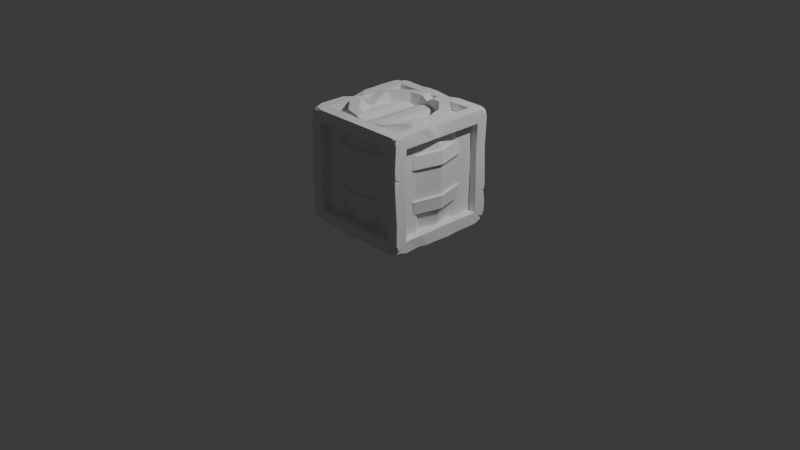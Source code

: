 # Source: barrel.blend  (saved by Blender 4.1.24; exported with 4.5.12 LTS)
import bpy
from mathutils import Matrix  # noqa: F401  (used for matrix-valued properties, if any)

bpy.ops.wm.read_factory_settings(use_empty=True)
scene = bpy.context.scene
scene.name = 'Scene'

# ---- collections
col_collection = bpy.data.collections.new('Collection'); scene.collection.children.link(col_collection)

# ---- world
world_world = bpy.data.worlds.new('World'); scene.world = world_world
world_world.use_nodes = True; world_world.node_tree.nodes.clear()
_N = world_world.node_tree.nodes; _L = world_world.node_tree.links
n0 = _N.new('ShaderNodeOutputWorld'); n0.name = 'World Output'; n0.location = (300, 300)
n1 = _N.new('ShaderNodeBackground'); n1.name = 'Background'; n1.location = (10, 300)
n1.inputs[0].default_value = (0.05088, 0.05088, 0.05088, 1.0)
_L.new(n1.outputs[0], n0.inputs[0])
n0.is_active_output = True
world_world.color = (0.05088, 0.05088, 0.05088)
world_world.use_sun_shadow = False
world_world.sun_shadow_jitter_overblur = 0.0

# ---- cameras
cam_camera = bpy.data.cameras.new('Camera')
cam_camera.clip_end = 100.0
cam_camera.ortho_scale = 7.314

# ---- lights
light_light = bpy.data.lights.new('Light', 'POINT')
light_light.transmission_factor = 0.0
light_light.energy = 1000.0
light_light.shadow_soft_size = 0.1
light_light.shadow_maximum_resolution = 0.006
light_light.use_absolute_resolution = True

# ---- meshes
me_cylinder = bpy.data.meshes.new('Cylinder')
me_cylinder.from_pydata([(0.0, 0.3978, -0.6), (0.0, 0.4812, 0.5448), (0.1989, 0.3445, -0.6), (0.1989, 0.3445, 0.6), (0.4226, 0.244, -0.5788), (0.3445, 0.1989, 0.6), (0.3978, 0.0, -0.6), (0.3445, -0.1989, -0.6), (0.3445, -0.1989, 0.6), (0.1989, -0.3445, -0.6), (0.0, -0.3978, -0.6), (0.02711, -0.4799, 0.565), (-0.1989, -0.3445, -0.6), (-0.1989, -0.3445, 0.6), (-0.3445, -0.1989, -0.6), (-0.3445, -0.1989, 0.6), (-0.4798, 0.0, -0.5793), (-0.458, 0.01276, 0.5456), (-0.3445, 0.1989, -0.6), (-0.3445, 0.1989, 0.6), (-0.1989, 0.3445, -0.6), (-0.1989, 0.3445, 0.6), (-0.2984, -0.5168, 0.3061), (-0.3066, -0.5311, 0.1723), (-0.2912, -0.5352, -0.1609), (-0.2986, -0.5172, -0.2948), (-0.5168, -0.2984, 0.3061), (-0.5311, -0.3066, 0.1723), (-0.5311, -0.3066, -0.1609), (-0.5172, -0.2986, -0.2948), (-0.5937, -0.005904, 0.3061), (-0.6133, 3.303e-10, 0.1723), (-0.6133, 3.303e-10, -0.1609), (-0.5972, 2.508e-10, -0.2948), (-0.5137, 0.2925, 0.3061), (-0.5311, 0.3066, 0.1723), (-0.5311, 0.3066, -0.1609), (-0.5172, 0.2986, -0.2948), (3.193e-10, 0.6133, 0.1723), (3.193e-10, 0.5968, 0.3061), (-0.2984, 0.5168, 0.3061), (-0.3066, 0.5311, 0.1723), (3.193e-10, 0.5972, -0.2948), (0.001579, 0.6032, -0.1641), (-0.3084, 0.5197, -0.1627), (-0.2986, 0.5172, -0.2948), (0.001373, 0.5777, -0.1636), (0.0, 0.5706, -0.2948), (0.0, 0.5701, 0.3061), (0.0, 0.5859, 0.1723), (0.2929, 0.5074, 0.1723), (0.2809, 0.4932, 0.3061), (0.2853, 0.4941, -0.2948), (0.2957, 0.5085, -0.1621), (0.5074, 0.2929, 0.1723), (0.4896, 0.2845, 0.3061), (0.4941, 0.2853, -0.2948), (0.5034, 0.2946, -0.1556), (0.5859, 4.265e-10, 0.1723), (0.5701, 3.483e-10, 0.3061), (0.5706, 3.505e-10, -0.2948), (0.5819, 0.001673, -0.1556), (0.5074, -0.2929, 0.1723), (0.4937, -0.2851, 0.3061), (0.4941, -0.2853, -0.2948), (0.5074, -0.2929, -0.1609), (0.2929, -0.5074, 0.1723), (0.2851, -0.4937, 0.3061), (0.2853, -0.4941, -0.2948), (0.2929, -0.5074, -0.1609), (0.0, -0.5859, 0.1723), (0.0, -0.5701, 0.3061), (0.0, -0.5706, -0.2948), (-0.01265, -0.5847, -0.1609), (-0.2929, -0.5074, 0.1723), (-0.2851, -0.4937, 0.3061), (-0.2853, -0.4941, -0.2948), (-0.2814, -0.5127, -0.1609), (-0.5074, -0.2929, 0.1723), (-0.4937, -0.2851, 0.3061), (-0.4941, -0.2853, -0.2948), (-0.5074, -0.2929, -0.1609), (-0.5859, 4.265e-10, 0.1723), (-0.5676, -0.004897, 0.3061), (-0.5706, 3.505e-10, -0.2948), (-0.5859, 4.265e-10, -0.1609), (-0.5074, 0.2929, 0.1723), (-0.4912, 0.2802, 0.3061), (-0.4941, 0.2853, -0.2948), (-0.5074, 0.2929, -0.1609), (-0.2929, 0.5074, 0.1723), (-0.2851, 0.4937, 0.3061), (-0.2853, 0.4941, -0.2948), (-0.2944, 0.498, -0.1623), (3.193e-10, -0.5972, -0.2948), (-0.01542, -0.6091, -0.1609), (3.193e-10, -0.6133, 0.1723), (3.193e-10, -0.5968, 0.3061), (0.2986, -0.5172, -0.2948), (0.3066, -0.5311, -0.1609), (0.3066, -0.5311, 0.1723), (0.2984, -0.5168, 0.3061), (0.5172, -0.2986, -0.2948), (0.5311, -0.3066, -0.1609), (0.5311, -0.3066, 0.1723), (0.5168, -0.2984, 0.3061), (0.5972, 2.508e-10, -0.2948), (0.6084, 0.002038, -0.1545), (0.6133, 3.303e-10, 0.1723), (0.5968, 2.484e-10, 0.3061), (0.5172, 0.2986, -0.2948), (0.5262, 0.3087, -0.1545), (0.5311, 0.3066, 0.1723), (0.5119, 0.2977, 0.3061), (0.2986, 0.5172, -0.2948), (0.3099, 0.5325, -0.1623), (0.3066, 0.5311, 0.1723), (0.2934, 0.5162, 0.3061), (0.0, 0.5, -0.6), (0.25, 0.433, -0.6), (0.25, 0.433, 0.6), (0.0, 0.379, 0.5448), (0.334, 0.1929, -0.5788), (0.433, 0.25, 0.6), (0.5, 0.0, -0.6), (0.433, -0.25, -0.6), (0.433, -0.25, 0.6), (0.25, -0.433, -0.6), (0.0, -0.5, -0.6), (0.02711, -0.3776, 0.565), (-0.25, -0.433, -0.6), (-0.25, -0.433, 0.6), (-0.433, -0.25, -0.6), (-0.433, -0.25, 0.6), (-0.3775, 0.0, -0.5793), (-0.3577, 0.0003737, 0.5362), (-0.433, 0.25, -0.6), (-0.4392, 0.2551, 0.5843), (-0.25, 0.433, -0.6), (-0.2562, 0.4381, 0.5843), (0.0, 0.3978, -0.4657), (0.1989, 0.3445, -0.4657), (0.1989, 0.3445, 0.4657), (0.0, 0.3978, 0.4657), (0.3445, 0.1989, -0.4657), (0.3445, 0.1989, 0.4657), (0.3978, 0.0, -0.4657), (0.3978, 0.0, 0.4657), (0.3445, -0.1989, -0.4657), (0.3445, -0.1989, 0.4657), (0.1989, -0.3445, -0.4657), (0.1989, -0.3445, 0.4657), (0.0, -0.3978, -0.4657), (0.0, -0.3978, 0.4657), (-0.1989, -0.3445, -0.4657), (-0.1989, -0.3445, 0.4657), (-0.3445, -0.1989, -0.4657), (-0.3445, -0.1989, 0.4657), (-0.3978, 0.0, -0.4657), (-0.3445, 0.1989, -0.4657), (-0.3445, 0.1989, 0.4657), (-0.1989, 0.3445, -0.4657), (-0.1989, 0.3445, 0.4657), (0.07015, 0.379, 0.5874), (-0.07015, 0.379, 0.5874), (0.0, 0.3978, 0.519), (-0.07015, 0.4812, 0.5874), (0.07015, 0.4812, 0.5874), (0.0, 0.5163, 0.5235), (0.3644, -0.1244, 0.6), (0.3644, 0.1244, 0.6), (0.3978, 0.0, 0.4756), (0.4707, 0.1408, 0.5921), (0.4667, -0.1244, 0.6), (0.5289, 1.434e-10, 0.479), (-0.3577, 0.1496, 0.6), (-0.3577, -0.1496, 0.6), (-0.3978, 0.0, 0.4657), (-0.4512, -0.1467, 0.6161), (-0.4666, 0.1591, 0.5933), (-0.5335, -0.002429, 0.4542), (0.3644, -0.01245, 0.5593), (0.4707, 0.003909, 0.5514), (-0.07509, -0.3776, 0.6), (0.07509, -0.3776, 0.5811), (0.0, -0.3978, 0.5216), (0.07509, -0.4799, 0.5811), (-0.07509, -0.4799, 0.6), (0.0, -0.5174, 0.5249), (0.1632, -0.354, 0.5946), (0.2253, -0.3181, 0.6), (0.1989, -0.3445, 0.5639), (0.2828, -0.4185, 0.5822), (0.2205, -0.4545, 0.5783), (0.2542, -0.4403, 0.5649), (0.3116, 0.2318, -0.6), (0.3565, 0.1539, -0.6), (0.3445, 0.1989, -0.5551), (0.4451, 0.2051, -0.6), (0.4001, 0.2829, -0.6), (0.4418, 0.2551, -0.5562), (-0.3775, -0.07547, -0.6), (-0.3775, 0.07547, -0.6), (-0.3978, 0.0, -0.5245), (-0.4798, 0.07547, -0.6), (-0.4798, -0.07547, -0.6), (-0.517, 8.444e-11, -0.5265)], [], [(51, 120, 123, 55), (53, 50, 54, 57), (57, 54, 58, 61), (61, 58, 62, 65), (65, 62, 66, 69), (69, 66, 70, 73), (73, 70, 74, 77), (77, 74, 78, 81), (81, 78, 82, 85), (85, 82, 86, 89), (6, 7, 148, 146), (89, 86, 90, 93), (91, 139, 166, 168, 48), (46, 49, 50, 53), (166, 164, 121, 1), (44, 43, 42, 45), (136, 88, 92, 138), (87, 137, 139, 91), (204, 202, 134, 16), (175, 179, 17, 135), (204, 206, 84, 88, 136), (83, 180, 179, 137, 87), (130, 76, 80, 132), (75, 131, 133, 79), (128, 72, 76, 130), (183, 187, 11, 129), (127, 68, 72, 128), (71, 188, 187, 131, 75), (125, 64, 68, 127), (67, 194, 193, 186, 188, 71), (124, 60, 64, 125), (198, 196, 122, 4), (59, 174, 173, 126, 63), (198, 200, 56, 60, 124), (138, 92, 47, 118), (93, 90, 49, 46), (74, 70, 96, 23), (92, 88, 37, 45), (53, 57, 111, 115), (71, 75, 22, 97), (89, 93, 44, 36), (66, 62, 104, 100), (84, 80, 29, 33), (63, 67, 101, 105), (81, 85, 32, 28), (58, 54, 112, 108), (76, 72, 94, 25), (49, 90, 41, 38), (55, 59, 109, 113), (73, 77, 24, 95), (68, 64, 102, 98), (86, 82, 31, 35), (91, 48, 39, 40), (65, 69, 99, 103), (83, 87, 34, 30), (60, 56, 110, 106), (78, 74, 23, 27), (50, 49, 38, 116), (57, 61, 107, 111), (75, 79, 26, 22), (118, 47, 52, 119), (40, 39, 38, 41), (36, 44, 45, 37), (34, 40, 41, 35), (32, 36, 37, 33), (30, 34, 35, 31), (28, 32, 33, 29), (26, 30, 31, 27), (24, 28, 29, 25), (22, 26, 27, 23), (95, 24, 25, 94), (97, 22, 23, 96), (99, 95, 94, 98), (101, 97, 96, 100), (103, 99, 98, 102), (105, 101, 100, 104), (107, 103, 102, 106), (109, 105, 104, 108), (111, 107, 106, 110), (113, 109, 108, 112), (115, 111, 110, 114), (117, 113, 112, 116), (43, 115, 114, 42), (39, 117, 116, 38), (56, 52, 114, 110), (79, 83, 30, 26), (61, 65, 103, 107), (82, 78, 27, 31), (64, 60, 106, 102), (87, 91, 40, 34), (69, 73, 95, 99), (51, 55, 113, 117), (90, 86, 35, 41), (72, 68, 98, 94), (54, 50, 116, 112), (77, 81, 28, 24), (59, 63, 105, 109), (46, 53, 115, 43), (93, 46, 43, 44), (80, 76, 25, 29), (62, 58, 108, 104), (85, 89, 36, 32), (67, 71, 97, 101), (52, 47, 42, 114), (88, 84, 33, 37), (70, 66, 100, 96), (48, 51, 117, 39), (47, 92, 45, 42), (2, 0, 118, 119), (165, 164, 21, 162, 143), (197, 196, 6, 146, 144), (3, 5, 123, 120), (119, 52, 56, 200, 199), (8, 169, 171, 147, 149), (7, 6, 124, 125), (5, 170, 172, 123), (9, 7, 125, 127), (185, 184, 189, 191, 151, 153), (10, 9, 127, 128), (13, 183, 185, 153, 155), (12, 10, 128, 130), (63, 126, 192, 194, 67), (14, 12, 130, 132), (13, 15, 133, 131), (203, 202, 18, 159, 158), (19, 175, 177, 160), (132, 80, 84, 206, 205), (15, 176, 178, 133), (20, 18, 136, 138), (19, 21, 139, 137), (0, 20, 138, 118), (48, 168, 167, 120, 51), (142, 143, 162, 160, 177, 157, 155, 153, 151, 149, 147, 145), (140, 141, 144, 146, 148, 150, 152, 154, 156, 158, 159, 161), (21, 19, 160, 162), (12, 14, 156, 154), (55, 123, 172, 174, 59), (20, 0, 140, 161), (0, 2, 141, 140), (15, 13, 155, 157), (7, 9, 150, 148), (21, 164, 166, 139), (163, 3, 120, 167), (201, 14, 132, 205), (8, 190, 192, 126), (195, 2, 119, 199), (175, 19, 137, 179), (9, 10, 152, 150), (5, 3, 142, 145), (18, 202, 204, 136), (183, 13, 131, 187), (6, 196, 198, 124), (79, 133, 178, 180, 83), (10, 12, 154, 152), (169, 8, 126, 173), (18, 20, 161, 159), (163, 121, 164, 165), (166, 1, 167, 168), (1, 121, 163, 167), (3, 163, 165, 143, 142), (169, 181, 170, 171), (172, 182, 173, 174), (181, 182, 172, 170), (171, 170, 5, 145, 147), (175, 135, 176, 177), (178, 17, 179, 180), (135, 17, 178, 176), (177, 176, 15, 157), (169, 173, 182, 181), (183, 129, 184, 185), (186, 11, 187, 188), (129, 11, 186, 184), (189, 184, 186, 193), (189, 190, 191), (192, 193, 194), (189, 193, 192, 190), (191, 190, 8, 149, 151), (195, 122, 196, 197), (198, 4, 199, 200), (4, 122, 195, 199), (2, 195, 197, 144, 141), (201, 134, 202, 203), (204, 16, 205, 206), (16, 134, 201, 205), (14, 201, 203, 158, 156)])
_uv = me_cylinder.uv_layers.new(name='UVMap')
_uv.uv.foreach_set('vector', [0.9167, 0.8658, 0.9167, 1.0, 0.8333, 1.0, 0.8333, 0.8658, 0.9167, 0.6931, 0.9167, 0.8116, 0.8333, 0.8116, 0.8333, 0.6931, 0.8333, 0.6931, 0.8333, 0.8116, 0.75, 0.8116, 0.75, 0.6931, 0.75, 0.6931, 0.75, 0.8116, 0.6667, 0.8116, 0.6667, 0.6931, 0.6667, 0.6931, 0.6667, 0.8116, 0.5833, 0.8116, 0.5833, 0.6931, 0.5833, 0.6931, 0.5833, 0.8116, 0.5, 0.8116, 0.5, 0.6931, 0.5, 0.6931, 0.5, 0.8116, 0.4167, 0.8116, 0.4167, 0.6931, 0.4167, 0.6931, 0.4167, 0.8116, 0.3333, 0.8116, 0.3333, 0.6931, 0.3333, 0.6931, 0.3333, 0.8116, 0.25, 0.8116, 0.25, 0.6931, 0.25, 0.6931, 0.25, 0.8116, 0.1667, 0.8116, 0.1667, 0.6931, 0.9409, 0.25, 0.9153, 0.1545, 0.9153, 0.1545, 0.9409, 0.25, 0.1667, 0.6931, 0.1667, 0.8116, 0.08333, 0.8116, 0.08333, 0.6931, 0.08333, 0.8658, 0.08333, 1.0, 0.02338, 1.0, 7.451e-08, 0.9689, 7.451e-08, 0.8658, 1.0, 0.6931, 1.0, 0.8116, 0.9167, 0.8116, 0.9167, 0.6931, 0.2163, 0.481, 0.2163, 0.4319, 0.25, 0.4319, 0.25, 0.481, 0.08333, 0.6931, 7.451e-08, 0.6931, 7.451e-08, 0.6389, 0.08333, 0.6389, 0.1667, 0.5, 0.1667, 0.6389, 0.08333, 0.6389, 0.08333, 0.5, 0.1667, 0.8658, 0.1667, 1.0, 0.08333, 1.0, 0.08333, 0.8658, 0.5197, 0.2862, 0.5688, 0.2862, 0.5663, 0.25, 0.5197, 0.25, 0.07831, 0.3218, 0.02924, 0.3218, 0.02924, 0.2502, 0.07831, 0.2502, 0.2248, 0.5, 0.25, 0.5335, 0.25, 0.6389, 0.1667, 0.6389, 0.1667, 0.5, 0.25, 0.8658, 0.25, 0.9335, 0.2001, 1.0, 0.1667, 1.0, 0.1667, 0.8658, 0.4167, 0.5, 0.4167, 0.6389, 0.3333, 0.6389, 0.3333, 0.5, 0.4167, 0.8658, 0.4167, 1.0, 0.3333, 1.0, 0.3333, 0.8658, 0.5, 0.5, 0.5, 0.6389, 0.4167, 0.6389, 0.4167, 0.5, 0.214, 0.06873, 0.214, 0.01966, 0.263, 0.01966, 0.263, 0.06873, 0.5833, 0.5, 0.5833, 0.6389, 0.5, 0.6389, 0.5, 0.5, 0.5, 0.8658, 0.5, 0.9667, 0.475, 1.0, 0.4167, 1.0, 0.4167, 0.8658, 0.6667, 0.5, 0.6667, 0.6389, 0.5833, 0.6389, 0.5833, 0.5, 0.5833, 0.8658, 0.5833, 0.984, 0.5714, 1.0, 0.525, 1.0, 0.5, 0.9667, 0.5, 0.8658, 0.75, 0.5, 0.75, 0.6389, 0.6667, 0.6389, 0.6667, 0.5, 0.9636, 0.3484, 0.9211, 0.3239, 0.9103, 0.3426, 0.9528, 0.3671, 0.75, 0.8658, 0.75, 0.9448, 0.7085, 1.0, 0.6667, 1.0, 0.6667, 0.8658, 0.8184, 0.5, 0.8333, 0.5199, 0.8333, 0.6389, 0.75, 0.6389, 0.75, 0.5, 0.08333, 0.5, 0.08333, 0.6389, 7.451e-08, 0.6389, 7.451e-08, 0.5, 0.08333, 0.6931, 0.08333, 0.8116, 7.451e-08, 0.8116, 7.451e-08, 0.6931, 0.4167, 0.8116, 0.5, 0.8116, 0.5, 0.8116, 0.4167, 0.8116, 0.08333, 0.6389, 0.1667, 0.6389, 0.1667, 0.6389, 0.08333, 0.6389, 0.9167, 0.6931, 0.8333, 0.6931, 0.8333, 0.6931, 0.9167, 0.6931, 0.5, 0.8658, 0.4167, 0.8658, 0.4167, 0.8658, 0.5, 0.8658, 0.1667, 0.6931, 0.08333, 0.6931, 0.08333, 0.6931, 0.1667, 0.6931, 0.5833, 0.8116, 0.6667, 0.8116, 0.6667, 0.8116, 0.5833, 0.8116, 0.25, 0.6389, 0.3333, 0.6389, 0.3333, 0.6389, 0.25, 0.6389, 0.6667, 0.8658, 0.5833, 0.8658, 0.5833, 0.8658, 0.6667, 0.8658, 0.3333, 0.6931, 0.25, 0.6931, 0.25, 0.6931, 0.3333, 0.6931, 0.75, 0.8116, 0.8333, 0.8116, 0.8333, 0.8116, 0.75, 0.8116, 0.4167, 0.6389, 0.5, 0.6389, 0.5, 0.6389, 0.4167, 0.6389, 7.451e-08, 0.8116, 0.08333, 0.8116, 0.08333, 0.8116, 7.451e-08, 0.8116, 0.8333, 0.8658, 0.75, 0.8658, 0.75, 0.8658, 0.8333, 0.8658, 0.5, 0.6931, 0.4167, 0.6931, 0.4167, 0.6931, 0.5, 0.6931, 0.5833, 0.6389, 0.6667, 0.6389, 0.6667, 0.6389, 0.5833, 0.6389, 0.1667, 0.8116, 0.25, 0.8116, 0.25, 0.8116, 0.1667, 0.8116, 0.08333, 0.8658, 7.451e-08, 0.8658, 7.451e-08, 0.8658, 0.08333, 0.8658, 0.6667, 0.6931, 0.5833, 0.6931, 0.5833, 0.6931, 0.6667, 0.6931, 0.25, 0.8658, 0.1667, 0.8658, 0.1667, 0.8658, 0.25, 0.8658, 0.75, 0.6389, 0.8333, 0.6389, 0.8333, 0.6389, 0.75, 0.6389, 0.3333, 0.8116, 0.4167, 0.8116, 0.4167, 0.8116, 0.3333, 0.8116, 0.9167, 0.8116, 1.0, 0.8116, 1.0, 0.8116, 0.9167, 0.8116, 0.8333, 0.6931, 0.75, 0.6931, 0.75, 0.6931, 0.8333, 0.6931, 0.4167, 0.8658, 0.3333, 0.8658, 0.3333, 0.8658, 0.4167, 0.8658, 1.0, 0.5, 1.0, 0.6389, 0.9167, 0.6389, 0.9167, 0.5, 0.08333, 0.8658, 7.451e-08, 0.8658, 7.451e-08, 0.8116, 0.08333, 0.8116, 0.1667, 0.6931, 0.08333, 0.6931, 0.08333, 0.6389, 0.1667, 0.6389, 0.1667, 0.8658, 0.08333, 0.8658, 0.08333, 0.8116, 0.1667, 0.8116, 0.25, 0.6931, 0.1667, 0.6931, 0.1667, 0.6389, 0.25, 0.6389, 0.25, 0.8658, 0.1667, 0.8658, 0.1667, 0.8116, 0.25, 0.8116, 0.3333, 0.6931, 0.25, 0.6931, 0.25, 0.6389, 0.3333, 0.6389, 0.3333, 0.8658, 0.25, 0.8658, 0.25, 0.8116, 0.3333, 0.8116, 0.4167, 0.6931, 0.3333, 0.6931, 0.3333, 0.6389, 0.4167, 0.6389, 0.4167, 0.8658, 0.3333, 0.8658, 0.3333, 0.8116, 0.4167, 0.8116, 0.5, 0.6931, 0.4167, 0.6931, 0.4167, 0.6389, 0.5, 0.6389, 0.5, 0.8658, 0.4167, 0.8658, 0.4167, 0.8116, 0.5, 0.8116, 0.5833, 0.6931, 0.5, 0.6931, 0.5, 0.6389, 0.5833, 0.6389, 0.5833, 0.8658, 0.5, 0.8658, 0.5, 0.8116, 0.5833, 0.8116, 0.6667, 0.6931, 0.5833, 0.6931, 0.5833, 0.6389, 0.6667, 0.6389, 0.6667, 0.8658, 0.5833, 0.8658, 0.5833, 0.8116, 0.6667, 0.8116, 0.75, 0.6931, 0.6667, 0.6931, 0.6667, 0.6389, 0.75, 0.6389, 0.75, 0.8658, 0.6667, 0.8658, 0.6667, 0.8116, 0.75, 0.8116, 0.8333, 0.6931, 0.75, 0.6931, 0.75, 0.6389, 0.8333, 0.6389, 0.8333, 0.8658, 0.75, 0.8658, 0.75, 0.8116, 0.8333, 0.8116, 0.9167, 0.6931, 0.8333, 0.6931, 0.8333, 0.6389, 0.9167, 0.6389, 0.9167, 0.8658, 0.8333, 0.8658, 0.8333, 0.8116, 0.9167, 0.8116, 1.0, 0.6931, 0.9167, 0.6931, 0.9167, 0.6389, 1.0, 0.6389, 1.0, 0.8658, 0.9167, 0.8658, 0.9167, 0.8116, 1.0, 0.8116, 0.8333, 0.6389, 0.9167, 0.6389, 0.9167, 0.6389, 0.8333, 0.6389, 0.3333, 0.8658, 0.25, 0.8658, 0.25, 0.8658, 0.3333, 0.8658, 0.75, 0.6931, 0.6667, 0.6931, 0.6667, 0.6931, 0.75, 0.6931, 0.25, 0.8116, 0.3333, 0.8116, 0.3333, 0.8116, 0.25, 0.8116, 0.6667, 0.6389, 0.75, 0.6389, 0.75, 0.6389, 0.6667, 0.6389, 0.1667, 0.8658, 0.08333, 0.8658, 0.08333, 0.8658, 0.1667, 0.8658, 0.5833, 0.6931, 0.5, 0.6931, 0.5, 0.6931, 0.5833, 0.6931, 0.9167, 0.8658, 0.8333, 0.8658, 0.8333, 0.8658, 0.9167, 0.8658, 0.08333, 0.8116, 0.1667, 0.8116, 0.1667, 0.8116, 0.08333, 0.8116, 0.5, 0.6389, 0.5833, 0.6389, 0.5833, 0.6389, 0.5, 0.6389, 0.8333, 0.8116, 0.9167, 0.8116, 0.9167, 0.8116, 0.8333, 0.8116, 0.4167, 0.6931, 0.3333, 0.6931, 0.3333, 0.6931, 0.4167, 0.6931, 0.75, 0.8658, 0.6667, 0.8658, 0.6667, 0.8658, 0.75, 0.8658, 1.0, 0.6931, 0.9167, 0.6931, 0.9167, 0.6931, 1.0, 0.6931, 0.08333, 0.6931, 7.451e-08, 0.6931, 7.451e-08, 0.6931, 0.08333, 0.6931, 0.3333, 0.6389, 0.4167, 0.6389, 0.4167, 0.6389, 0.3333, 0.6389, 0.6667, 0.8116, 0.75, 0.8116, 0.75, 0.8116, 0.6667, 0.8116, 0.25, 0.6931, 0.1667, 0.6931, 0.1667, 0.6931, 0.25, 0.6931, 0.5833, 0.8658, 0.5, 0.8658, 0.5, 0.8658, 0.5833, 0.8658, 0.9167, 0.6389, 1.0, 0.6389, 1.0, 0.6389, 0.9167, 0.6389, 0.1667, 0.6389, 0.25, 0.6389, 0.25, 0.6389, 0.1667, 0.6389, 0.5, 0.8116, 0.5833, 0.8116, 0.5833, 0.8116, 0.5, 0.8116, 1.0, 0.8658, 0.9167, 0.8658, 0.9167, 0.8658, 1.0, 0.8658, 7.451e-08, 0.6389, 0.08333, 0.6389, 0.08333, 0.6389, 7.451e-08, 0.6389, 0.8455, 0.4153, 0.75, 0.4409, 0.75, 0.49, 0.87, 0.4578, 0.25, 0.4409, 0.2163, 0.4319, 0.1545, 0.4153, 0.1545, 0.4153, 0.25, 0.4409, 0.9153, 0.3455, 0.9211, 0.3239, 0.9409, 0.25, 0.9409, 0.25, 0.9153, 0.3455, 0.3455, 0.4153, 0.4153, 0.3455, 0.4578, 0.37, 0.37, 0.4578, 0.9167, 0.5, 0.9167, 0.6389, 0.8333, 0.6389, 0.8333, 0.5199, 0.8483, 0.5, 0.4153, 0.1545, 0.4249, 0.1903, 0.4409, 0.25, 0.4409, 0.25, 0.4153, 0.1545, 0.9153, 0.1545, 0.9409, 0.25, 0.99, 0.25, 0.9578, 0.13, 0.4153, 0.3455, 0.4249, 0.3097, 0.474, 0.3097, 0.4578, 0.37, 0.8455, 0.08465, 0.9153, 0.1545, 0.9578, 0.13, 0.87, 0.04215, 0.25, 0.05907, 0.286, 0.06873, 0.3284, 0.08007, 0.3455, 0.08465, 0.3455, 0.08465, 0.25, 0.05907, 0.75, 0.05907, 0.8455, 0.08465, 0.87, 0.04215, 0.75, 0.01, 0.1545, 0.08465, 0.214, 0.06873, 0.25, 0.05907, 0.25, 0.05907, 0.1545, 0.08465, 0.6545, 0.08465, 0.75, 0.05907, 0.75, 0.01, 0.63, 0.04215, 0.6667, 0.8658, 0.6667, 1.0, 0.5954, 1.0, 0.5833, 0.984, 0.5833, 0.8658, 0.5847, 0.1545, 0.6545, 0.08465, 0.63, 0.04215, 0.5422, 0.13, 0.1545, 0.08465, 0.08465, 0.1545, 0.04215, 0.13, 0.13, 0.04215, 0.5591, 0.25, 0.5688, 0.2862, 0.5847, 0.3455, 0.5847, 0.3455, 0.5591, 0.25, 0.08465, 0.3455, 0.07831, 0.3218, 0.05907, 0.25, 0.08465, 0.3455, 0.3333, 0.5, 0.3333, 0.6389, 0.25, 0.6389, 0.25, 0.5335, 0.2752, 0.5, 0.08465, 0.1545, 0.07831, 0.1782, 0.02924, 0.1782, 0.04215, 0.13, 0.6545, 0.4153, 0.5847, 0.3455, 0.5422, 0.37, 0.63, 0.4578, 0.08465, 0.3455, 0.1545, 0.4153, 0.13, 0.4578, 0.04215, 0.37, 0.75, 0.4409, 0.6545, 0.4153, 0.63, 0.4578, 0.75, 0.49, 1.0, 0.8658, 1.0, 0.9689, 0.9766, 1.0, 0.9167, 1.0, 0.9167, 0.8658, 0.3455, 0.4153, 0.25, 0.4409, 0.1545, 0.4153, 0.08465, 0.3455, 0.05907, 0.25, 0.08465, 0.1545, 0.1545, 0.08465, 0.25, 0.05907, 0.3455, 0.08465, 0.4153, 0.1545, 0.4409, 0.25, 0.4153, 0.3455, 0.75, 0.4409, 0.8455, 0.4153, 0.9153, 0.3455, 0.9409, 0.25, 0.9153, 0.1545, 0.8455, 0.08465, 0.75, 0.05907, 0.6545, 0.08465, 0.5847, 0.1545, 0.5591, 0.25, 0.5847, 0.3455, 0.6545, 0.4153, 0.1545, 0.4153, 0.08465, 0.3455, 0.08465, 0.3455, 0.1545, 0.4153, 0.6545, 0.08465, 0.5847, 0.1545, 0.5847, 0.1545, 0.6545, 0.08465, 0.8333, 0.8658, 0.8333, 1.0, 0.7915, 1.0, 0.75, 0.9448, 0.75, 0.8658, 0.6545, 0.4153, 0.75, 0.4409, 0.75, 0.4409, 0.6545, 0.4153, 0.75, 0.4409, 0.8455, 0.4153, 0.8455, 0.4153, 0.75, 0.4409, 0.08465, 0.1545, 0.1545, 0.08465, 0.1545, 0.08465, 0.08465, 0.1545, 0.9153, 0.1545, 0.8455, 0.08465, 0.8455, 0.08465, 0.9153, 0.1545, 0.1545, 0.4153, 0.2163, 0.4319, 0.2163, 0.481, 0.13, 0.4578, 0.2837, 0.4319, 0.3455, 0.4153, 0.37, 0.4578, 0.2837, 0.481, 0.5688, 0.2138, 0.5847, 0.1545, 0.5422, 0.13, 0.5197, 0.2138, 0.4153, 0.1545, 0.3581, 0.09733, 0.3827, 0.05483, 0.4578, 0.13, 0.8996, 0.3613, 0.8455, 0.4153, 0.87, 0.4578, 0.9421, 0.3858, 0.07831, 0.3218, 0.08465, 0.3455, 0.04215, 0.37, 0.02924, 0.3218, 0.8455, 0.08465, 0.75, 0.05907, 0.75, 0.05907, 0.8455, 0.08465, 0.4153, 0.3455, 0.3455, 0.4153, 0.3455, 0.4153, 0.4153, 0.3455, 0.5847, 0.3455, 0.5688, 0.2862, 0.5197, 0.2862, 0.5422, 0.37, 0.214, 0.06873, 0.1545, 0.08465, 0.13, 0.04215, 0.214, 0.01966, 0.9409, 0.25, 0.9211, 0.3239, 0.9636, 0.3484, 0.99, 0.25, 0.3333, 0.8658, 0.3333, 1.0, 0.2999, 1.0, 0.25, 0.9335, 0.25, 0.8658, 0.75, 0.05907, 0.6545, 0.08465, 0.6545, 0.08465, 0.75, 0.05907, 0.4249, 0.1903, 0.4153, 0.1545, 0.4578, 0.13, 0.474, 0.1903, 0.5847, 0.3455, 0.6545, 0.4153, 0.6545, 0.4153, 0.5847, 0.3455, 0.2837, 0.4319, 0.25, 0.4319, 0.2163, 0.4319, 0.25, 0.4409, 0.2163, 0.481, 0.2332, 0.481, 0.25, 0.481, 0.25, 0.49, 0.25, 0.481, 0.25, 0.4319, 0.2837, 0.4319, 0.2837, 0.481, 0.3455, 0.4153, 0.2837, 0.4319, 0.25, 0.4409, 0.25, 0.4409, 0.3455, 0.4153, 0.4249, 0.1903, 0.4249, 0.244, 0.4249, 0.3097, 0.4409, 0.25, 0.474, 0.25, 0.474, 0.2172, 0.474, 0.1903, 0.49, 0.25, 0.4249, 0.244, 0.474, 0.244, 0.474, 0.3097, 0.4249, 0.3097, 0.4409, 0.25, 0.4249, 0.3097, 0.4153, 0.3455, 0.4153, 0.3455, 0.4409, 0.25, 0.07831, 0.3218, 0.07831, 0.2502, 0.07831, 0.1782, 0.05907, 0.25, 0.02924, 0.1782, 0.02924, 0.2142, 0.02924, 0.25, 0.01, 0.25, 0.07831, 0.2502, 0.02924, 0.2502, 0.02924, 0.1782, 0.07831, 0.1782, 0.05907, 0.25, 0.07831, 0.1782, 0.08465, 0.1545, 0.08465, 0.1545, 0.4249, 0.1903, 0.474, 0.1903, 0.474, 0.244, 0.4249, 0.244, 0.214, 0.06873, 0.263, 0.06873, 0.286, 0.06873, 0.25, 0.05907, 0.25, 0.01966, 0.2385, 0.01966, 0.214, 0.01966, 0.25, 0.01, 0.263, 0.06873, 0.263, 0.01966, 0.286, 0.01966, 0.286, 0.06873, 0.3284, 0.08007, 0.286, 0.06873, 0.286, 0.01966, 0.3528, 0.03754, 0.3284, 0.08007, 0.3579, 0.09727, 0.3455, 0.08465, 0.3677, 0.04617, 0.3528, 0.03754, 0.3693, 0.04197, 0.3284, 0.08007, 0.3528, 0.03754, 0.3827, 0.05483, 0.3581, 0.09733, 0.3455, 0.08465, 0.3581, 0.09733, 0.4153, 0.1545, 0.4153, 0.1545, 0.3455, 0.08465, 0.8996, 0.3613, 0.9103, 0.3426, 0.9211, 0.3239, 0.9153, 0.3455, 0.8333, 0.5, 0.8408, 0.5, 0.8483, 0.5, 0.8333, 0.5199, 0.9528, 0.3671, 0.9103, 0.3426, 0.8996, 0.3613, 0.9421, 0.3858, 0.8455, 0.4153, 0.8996, 0.3613, 0.9153, 0.3455, 0.9153, 0.3455, 0.8455, 0.4153, 0.5688, 0.2138, 0.5663, 0.25, 0.5688, 0.2862, 0.5591, 0.25, 0.25, 0.5, 0.2598, 0.5075, 0.2752, 0.5, 0.25, 0.5335, 0.5197, 0.25, 0.5663, 0.25, 0.5688, 0.2138, 0.5197, 0.2138, 0.5847, 0.1545, 0.5688, 0.2138, 0.5591, 0.25, 0.5591, 0.25, 0.5847, 0.1545])
me_cylinder.update()
me_cube = bpy.data.meshes.new('Cube')
me_cube.from_pydata([(-0.6, -0.4733, -0.4733), (-0.6, -0.4733, 0.4733), (-0.6, 0.4733, 0.4733), (-0.6, 0.4733, -0.4733), (-0.4733, 0.6, -0.4733), (-0.4733, 0.6, 0.4733), (0.4733, 0.6, 0.4733), (0.4733, 0.6, -0.4733), (0.6, 0.4733, -0.4733), (0.6, 0.4733, 0.4733), (0.6, -0.4733, 0.4733), (0.6, -0.4733, -0.4733), (0.4733, -0.6, -0.4733), (0.4733, -0.6, 0.4733), (-0.4733, -0.6, 0.4733), (-0.4733, -0.6, -0.4733), (-0.4733, 0.4733, -0.6), (0.4733, 0.4733, -0.6), (0.4733, -0.4733, -0.6), (-0.4733, -0.4733, -0.6), (0.4733, 0.4733, 0.6), (-0.4733, 0.4733, 0.6), (-0.4733, -0.4733, 0.6), (0.4733, -0.4733, 0.6), (-0.515, -0.4733, -0.4733), (-0.515, -0.4733, 0.4733), (-0.515, 0.4733, -0.4733), (-0.515, 0.4733, 0.4733), (-0.4733, 0.515, 0.4733), (-0.4733, 0.515, -0.4733), (0.4733, 0.515, -0.4733), (0.4733, 0.515, 0.4733), (0.515, 0.4733, 0.4733), (0.515, 0.4733, -0.4733), (0.515, -0.4733, -0.4733), (0.515, -0.4733, 0.4733), (0.4733, -0.515, 0.4733), (0.4733, -0.515, -0.4733), (-0.4733, -0.515, -0.4733), (-0.4733, -0.515, 0.4733), (0.4733, 0.4733, -0.515), (-0.4733, 0.4733, -0.515), (-0.4733, -0.4733, -0.515), (0.4733, -0.4733, -0.515), (-0.4733, 0.4733, 0.515), (0.4733, 0.4733, 0.515), (0.4733, -0.4733, 0.515), (-0.4733, -0.4733, 0.515), (-0.6, 0.09752, -0.6), (-0.6, 0.3025, -0.6), (-0.6, 0.2, -0.6), (-0.6, -0.3025, -0.6), (-0.6, -0.09752, -0.6), (-0.6, -0.2, -0.6), (-0.5765, -0.09752, 0.5766), (-0.6, -0.3025, 0.6), (-0.6, -0.2, 0.6), (-0.6148, 0.3124, 0.5975), (-0.6, 0.09752, 0.6), (-0.6, 0.2, 0.6), (0.6, -0.09752, -0.6), (0.5892, -0.2868, -0.5898), (0.6, -0.2, -0.6), (0.6, 0.3025, -0.6), (0.6022, 0.09851, -0.6073), (0.6, 0.2, -0.6), (0.6, 0.09752, 0.6), (0.6, 0.3025, 0.6), (0.6, 0.2, 0.6), (0.5907, -0.3044, 0.6), (0.5776, -0.08709, 0.5988), (0.6, -0.2, 0.6), (-0.6, 0.2601, -0.4733), (-0.6, 0.0554, -0.4733), (-0.6, 0.1578, -0.4733), (-0.6, -0.0554, -0.4733), (-0.6, -0.2601, -0.4733), (-0.6, -0.1578, -0.4733), (-0.6, -0.2601, 0.4733), (-0.6, -0.0554, 0.4733), (-0.6, -0.1578, 0.4733), (-0.6, 0.0554, 0.4733), (-0.6, 0.2601, 0.4733), (-0.6, 0.1578, 0.4733), (0.6, -0.2601, -0.4733), (0.6, -0.0554, -0.4733), (0.6, -0.1578, -0.4733), (0.6, 0.0554, -0.4733), (0.6, 0.2601, -0.4733), (0.6, 0.1578, -0.4733), (0.6, 0.0554, 0.4733), (0.6, 0.2601, 0.4733), (0.6, 0.1578, 0.4733), (0.6, -0.2601, 0.4733), (0.6, -0.0554, 0.4733), (0.6, -0.1578, 0.4733), (-0.4733, 0.2601, -0.6), (-0.4733, 0.05545, -0.6), (-0.4733, 0.1578, -0.6), (-0.4733, -0.05545, -0.6), (-0.4733, -0.2601, -0.6), (-0.4733, -0.1578, -0.6), (0.4733, -0.05545, -0.6), (0.4733, -0.2601, -0.6), (0.4733, -0.1578, -0.6), (0.4733, 0.2601, -0.6), (0.4733, 0.05545, -0.6), (0.4733, 0.1578, -0.6), (0.4733, 0.2601, 0.6), (0.4733, 0.05545, 0.6), (0.4733, 0.1578, 0.6), (0.4733, -0.05545, 0.6), (0.4733, -0.2601, 0.6), (0.4733, -0.1578, 0.6), (-0.4733, -0.05545, 0.6), (-0.4733, -0.2601, 0.6), (-0.4733, -0.1578, 0.6), (-0.4733, 0.2601, 0.6), (-0.4733, 0.05545, 0.6), (-0.4733, 0.1578, 0.6), (-0.515, 0.05554, -0.4733), (-0.515, 0.26, -0.4733), (-0.4541, 0.1578, -0.4733), (-0.515, -0.26, -0.4733), (-0.515, -0.05554, -0.4733), (-0.4541, -0.1578, -0.4733), (-0.515, -0.05554, 0.4733), (-0.515, -0.26, 0.4733), (-0.4541, -0.1578, 0.4733), (-0.515, 0.26, 0.4733), (-0.515, 0.05554, 0.4733), (-0.4541, 0.1578, 0.4733), (0.515, -0.05554, -0.4733), (0.515, -0.26, -0.4733), (0.4541, -0.1578, -0.4733), (0.515, 0.26, -0.4733), (0.515, 0.05554, -0.4733), (0.4541, 0.1578, -0.4733), (0.515, 0.26, 0.4733), (0.515, 0.05554, 0.4733), (0.4541, 0.1578, 0.4733), (0.515, -0.05554, 0.4733), (0.515, -0.26, 0.4733), (0.4541, -0.1578, 0.4733), (-0.4733, 0.05565, -0.515), (-0.4733, 0.2599, -0.515), (-0.4733, 0.1578, -0.515), (-0.4733, -0.2599, -0.515), (-0.4733, -0.05565, -0.515), (-0.4733, -0.1578, -0.515), (0.4733, -0.2599, -0.515), (0.4733, -0.05565, -0.515), (0.4733, -0.1578, -0.515), (0.4733, 0.05565, -0.515), (0.4733, 0.2599, -0.515), (0.4733, 0.1578, -0.515), (0.4733, 0.05565, 0.515), (0.4733, 0.2599, 0.515), (0.4733, 0.1578, 0.515), (0.4733, -0.2599, 0.515), (0.4733, -0.05565, 0.515), (0.4733, -0.1578, 0.515), (-0.4733, -0.2599, 0.515), (-0.4733, -0.05565, 0.515), (-0.4733, -0.1578, 0.515), (-0.4733, 0.05565, 0.515), (-0.4733, 0.2599, 0.515), (-0.4733, 0.1578, 0.515), (0.1093, 0.6, -0.6), (0.3179, 0.5929, -0.6), (0.212, 0.6, -0.6), (-0.2903, 0.6, -0.6), (-0.08576, 0.6, -0.6), (-0.188, 0.6, -0.6), (-0.08576, 0.6, 0.6), (-0.3001, 0.5988, 0.5917), (-0.188, 0.6, 0.6), (0.3147, 0.6, 0.6), (0.1093, 0.5779, 0.5904), (0.212, 0.6, 0.6), (-0.0888, -0.6091, -0.6127), (-0.2809, -0.5893, -0.5948), (-0.188, -0.6, -0.6), (0.3147, -0.6, -0.6), (0.1093, -0.6, -0.6), (0.212, -0.6, -0.6), (0.1093, -0.6, 0.6), (0.3147, -0.6, 0.6), (0.212, -0.6, 0.6), (-0.2898, -0.5857, 0.5905), (-0.08576, -0.6, 0.6), (-0.188, -0.6, 0.6), (0.2698, 0.6, -0.4733), (0.06463, 0.6, -0.4733), (0.1672, 0.6, -0.4733), (-0.04615, 0.6, -0.4733), (-0.2505, 0.6, -0.4733), (-0.1483, 0.6, -0.4733), (-0.2505, 0.6, 0.4733), (-0.04615, 0.6, 0.4733), (-0.1483, 0.6, 0.4733), (0.06463, 0.6, 0.4733), (0.2698, 0.6, 0.4733), (0.1672, 0.6, 0.4733), (-0.2505, -0.6, -0.4733), (-0.04615, -0.6, -0.4733), (-0.1483, -0.6, -0.4733), (0.06463, -0.6, -0.4733), (0.2698, -0.6, -0.4733), (0.1672, -0.6, -0.4733), (0.06463, -0.6, 0.4733), (0.2698, -0.6, 0.4733), (0.1672, -0.6, 0.4733), (-0.2505, -0.6, 0.4733), (-0.04615, -0.6, 0.4733), (-0.1483, -0.6, 0.4733), (0.0647, 0.4733, -0.6), (0.2697, 0.4733, -0.6), (0.1672, 0.4733, -0.6), (-0.2504, 0.4733, -0.6), (-0.0462, 0.4733, -0.6), (-0.1483, 0.4733, -0.6), (-0.0462, -0.4733, -0.6), (-0.2504, -0.4733, -0.6), (-0.1483, -0.4733, -0.6), (0.2697, -0.4733, -0.6), (0.0647, -0.4733, -0.6), (0.1672, -0.4733, -0.6), (-0.0462, 0.4733, 0.6), (-0.2504, 0.4733, 0.6), (-0.1483, 0.4733, 0.6), (0.2697, 0.4733, 0.6), (0.0647, 0.4733, 0.6), (0.1672, 0.4733, 0.6), (0.0647, -0.4733, 0.6), (0.2697, -0.4733, 0.6), (0.1672, -0.4733, 0.6), (-0.2504, -0.4733, 0.6), (-0.0462, -0.4733, 0.6), (-0.1483, -0.4733, 0.6), (0.06479, 0.515, -0.4733), (0.2696, 0.515, -0.4733), (0.1672, 0.403, -0.4733), (-0.2503, 0.515, -0.4733), (-0.04628, 0.515, -0.4733), (-0.1483, 0.403, -0.4733), (-0.04628, 0.515, 0.4733), (-0.2503, 0.515, 0.4733), (-0.1483, 0.403, 0.4733), (0.2696, 0.515, 0.4733), (0.06479, 0.515, 0.4733), (0.1672, 0.403, 0.4733), (-0.04628, -0.515, -0.4733), (-0.2503, -0.515, -0.4733), (-0.1483, -0.403, -0.4733), (0.2696, -0.515, -0.4733), (0.06479, -0.515, -0.4733), (0.1672, -0.403, -0.4733), (0.2696, -0.515, 0.4733), (0.06479, -0.515, 0.4733), (0.1672, -0.403, 0.4733), (-0.04628, -0.515, 0.4733), (-0.2503, -0.515, 0.4733), (-0.1483, -0.403, 0.4733), (0.06492, 0.4733, -0.515), (0.2695, 0.4733, -0.515), (0.1672, 0.4733, -0.4827), (-0.2502, 0.4733, -0.515), (-0.04638, 0.4733, -0.515), (-0.1483, 0.4733, -0.4827), (-0.2502, -0.4733, -0.515), (-0.04638, -0.4733, -0.515), (-0.1483, -0.4733, -0.4827), (0.06492, -0.4733, -0.515), (0.2695, -0.4733, -0.515), (0.1672, -0.4733, -0.4827), (-0.04638, 0.4733, 0.515), (-0.2502, 0.4733, 0.515), (-0.1483, 0.4733, 0.4827), (0.2695, 0.4733, 0.515), (0.06492, 0.4733, 0.515), (0.1672, 0.4733, 0.4827), (0.2695, -0.4733, 0.515), (0.06492, -0.4733, 0.515), (0.1672, -0.4733, 0.4827), (-0.04638, -0.4733, 0.515), (-0.2502, -0.4733, 0.515), (-0.1483, -0.4733, 0.4827), (-0.2502, 0.2598, 0.515), (-0.2487, 0.05572, 0.515), (-0.04789, 0.05734, 0.515), (-0.04644, 0.2582, 0.515), (-0.2495, 0.1578, 0.515), (-0.1483, 0.1578, 0.4827), (-0.1483, 0.05653, 0.4827), (-0.04716, 0.1578, 0.515), (-0.1483, 0.259, 0.4827), (0.2694, 0.2598, 0.515), (0.06499, 0.2582, 0.515), (0.06679, 0.05734, 0.515), (0.2676, 0.05572, 0.515), (0.1672, 0.259, 0.4827), (0.1672, 0.1578, 0.4827), (0.06589, 0.1578, 0.515), (0.1672, 0.05653, 0.4827), (0.2685, 0.1578, 0.515), (-0.2502, -0.2598, 0.515), (-0.04644, -0.2582, 0.515), (-0.04789, -0.05734, 0.515), (-0.2487, -0.05572, 0.515), (-0.1483, -0.259, 0.4827), (-0.1483, -0.1578, 0.4827), (-0.04716, -0.1578, 0.515), (-0.1483, -0.05653, 0.4827), (-0.2495, -0.1578, 0.515), (0.2694, -0.2598, 0.515), (0.2676, -0.05572, 0.515), (0.06679, -0.05734, 0.515), (0.06499, -0.2582, 0.515), (0.2685, -0.1578, 0.515), (0.1672, -0.1578, 0.4827), (0.1672, -0.05653, 0.4827), (0.06589, -0.1578, 0.515), (0.1672, -0.259, 0.4827), (0.2694, 0.2598, -0.515), (0.2676, 0.05572, -0.515), (0.06679, 0.05734, -0.515), (0.06499, 0.2582, -0.515), (0.2685, 0.1578, -0.515), (0.1672, 0.1578, -0.4827), (0.1672, 0.05653, -0.4827), (0.06589, 0.1578, -0.515), (0.1672, 0.259, -0.4827), (-0.2502, 0.2598, -0.515), (-0.04644, 0.2582, -0.515), (-0.04789, 0.05734, -0.515), (-0.2487, 0.05572, -0.515), (-0.1483, 0.259, -0.4827), (-0.1483, 0.1578, -0.4827), (-0.04716, 0.1578, -0.515), (-0.1483, 0.05653, -0.4827), (-0.2495, 0.1578, -0.515), (0.2694, -0.2598, -0.515), (0.06499, -0.2582, -0.515), (0.06679, -0.05734, -0.515), (0.2676, -0.05572, -0.515), (0.1672, -0.259, -0.4827), (0.1672, -0.1578, -0.4827), (0.06589, -0.1578, -0.515), (0.1672, -0.05653, -0.4827), (0.2685, -0.1578, -0.515), (-0.2502, -0.2598, -0.515), (-0.2487, -0.05572, -0.515), (-0.04789, -0.05734, -0.515), (-0.04644, -0.2582, -0.515), (-0.2495, -0.1578, -0.515), (-0.1483, -0.1578, -0.4827), (-0.1483, -0.05653, -0.4827), (-0.04716, -0.1578, -0.515), (-0.1483, -0.259, -0.4827), (-0.5956, -0.5962, 0.1882), (0.6009, 0.5833, 0.1911), (-0.6, -0.4733, 0.1507), (-0.6, 0.4733, 0.1507), (-0.4733, 0.6, 0.1507), (0.4733, 0.6, 0.1507), (0.5807, 0.4821, 0.1573), (0.6, -0.4733, 0.1507), (0.4733, -0.6, 0.1507), (-0.4733, -0.6, 0.1507), (-0.515, -0.4733, 0.1507), (-0.515, 0.4733, 0.1507), (-0.4733, 0.515, 0.1507), (0.4733, 0.515, 0.1507), (0.515, 0.4733, 0.1507), (0.515, -0.4733, 0.1507), (0.4733, -0.515, 0.1507), (-0.4733, -0.515, 0.1507), (0.515, 0.05554, 0.1507), (0.4541, 0.1578, 0.1507), (0.515, 0.26, 0.1507), (0.515, -0.26, 0.1507), (0.4541, -0.1578, 0.1507), (0.515, -0.05554, 0.1507), (-0.515, -0.05554, 0.1507), (-0.4541, -0.1578, 0.1507), (-0.515, -0.26, 0.1507), (-0.515, 0.26, 0.1507), (-0.4541, 0.1578, 0.1507), (-0.515, 0.05554, 0.1507), (0.06479, -0.515, 0.1507), (0.1672, -0.403, 0.1507), (0.2696, -0.515, 0.1507), (-0.2503, -0.515, 0.1507), (-0.1483, -0.403, 0.1507), (-0.04628, -0.515, 0.1507), (-0.04628, 0.515, 0.1507), (-0.1483, 0.403, 0.1507), (-0.2503, 0.515, 0.1507), (0.2696, 0.515, 0.1507), (0.1672, 0.403, 0.1507), (0.06479, 0.515, 0.1507), (-0.6, 0.6, -0.2851), (0.5996, -0.5928, -0.2851), (-0.6, 0.4733, -0.2249), (-0.4733, 0.6, -0.2249), (0.4733, 0.6, -0.2249), (0.6, 0.4733, -0.2249), (0.6, -0.4733, -0.2249), (0.4733, -0.6, -0.2249), (-0.515, 0.4733, -0.2249), (-0.4733, 0.515, -0.2249), (0.4733, 0.515, -0.2249), (0.515, 0.4733, -0.2249), (0.515, -0.4733, -0.2249), (0.4733, -0.515, -0.2249), (0.515, 0.05554, -0.2249), (0.515, -0.26, -0.2249), (-0.515, -0.05554, -0.2249), (-0.515, 0.26, -0.2249), (0.06479, -0.515, -0.2249), (-0.2503, -0.515, -0.2249), (-0.04628, 0.515, -0.2249), (0.2696, 0.515, -0.2249), (-0.6, -0.4733, -0.2249), (-0.4733, -0.6, -0.2249), (-0.515, -0.4733, -0.2249), (-0.4733, -0.515, -0.2249), (0.4541, 0.1578, -0.2249), (0.515, 0.26, -0.2249), (0.4541, -0.1578, -0.2249), (0.515, -0.05554, -0.2249), (-0.4541, -0.1578, -0.2249), (-0.515, -0.26, -0.2249), (-0.4541, 0.1578, -0.2249), (-0.515, 0.05554, -0.2249), (0.1672, -0.403, -0.2249), (0.2696, -0.515, -0.2249), (-0.1483, -0.403, -0.2249), (-0.04628, -0.515, -0.2249), (-0.1483, 0.403, -0.2249), (-0.2503, 0.515, -0.2249), (0.1672, 0.403, -0.2249), (0.06479, 0.515, -0.2249), (0.5428, 0.6, 0.5428), (0.5191, 0.6, 0.6), (0.5428, 0.5428, 0.6), (0.6, 0.5191, 0.6), (0.6, 0.5428, 0.5428), (0.6002, 0.5967, 0.5192), (0.5595, 0.6, 0.5832), (0.5857, 0.5855, 0.5857), (0.5595, 0.5832, 0.6), (0.5832, 0.5595, 0.6), (0.6, 0.5595, 0.5832), (0.6001, 0.5823, 0.5596), (0.5833, 0.599, 0.5596), (-0.5056, -0.6, 0.5056), (-0.4667, -0.5939, 0.5959), (-0.5056, -0.5056, 0.6), (-0.6, -0.4665, 0.6), (-0.6, -0.5056, 0.5056), (-0.5986, -0.5988, 0.4665), (-0.5333, -0.5982, 0.5712), (-0.5763, -0.5759, 0.5761), (-0.5333, -0.5706, 0.5988), (-0.5724, -0.5333, 0.6), (-0.6, -0.5333, 0.5724), (-0.5996, -0.572, 0.5333), (-0.5719, -0.5996, 0.5333), (0.5111, -0.6, -0.5111), (0.4743, -0.6, -0.6), (0.5111, -0.5111, -0.6), (0.5957, -0.4744, -0.5959), (0.6, -0.5111, -0.5111), (0.5998, -0.5971, -0.4743), (0.5371, -0.6, -0.574), (0.5774, -0.5776, -0.5775), (0.5371, -0.574, -0.6), (0.5727, -0.5372, -0.5988), (0.5987, -0.5372, -0.5728), (0.6, -0.5731, -0.5371), (0.5739, -0.5992, -0.5371), (0.6, -0.5503, 0.5503), (0.5978, -0.5297, 0.6), (0.5503, -0.5503, 0.6), (0.5297, -0.6, 0.6), (0.5503, -0.6, 0.5503), (0.6001, -0.6037, 0.5298), (0.5994, -0.5648, 0.5854), (0.5874, -0.5878, 0.5876), (0.5848, -0.5648, 0.6), (0.5648, -0.5854, 0.6), (0.5648, -0.6, 0.5854), (0.5855, -0.6011, 0.5649), (0.6, -0.5865, 0.5649), (-0.6, 0.5261, 0.5261), (-0.6054, 0.4956, 0.5991), (-0.5261, 0.5261, 0.6), (-0.4955, 0.5996, 0.5971), (-0.5261, 0.6, 0.5261), (-0.5977, 0.6004, 0.4955), (-0.6016, 0.5478, 0.5781), (-0.5818, 0.5815, 0.5813), (-0.5799, 0.5478, 0.5997), (-0.5478, 0.5782, 0.5991), (-0.5478, 0.5999, 0.5775), (-0.5777, 0.6001, 0.5478), (-0.5993, 0.5785, 0.5478), (-0.5157, 0.6, -0.5157), (-0.4808, 0.6, -0.6), (-0.5146, 0.5201, -0.5975), (-0.6, 0.4808, -0.6), (-0.6, 0.5157, -0.5157), (-0.6, 0.6, -0.4808), (-0.5404, 0.6, -0.5753), (-0.5778, 0.5833, -0.5764), (-0.5404, 0.5753, -0.6), (-0.5753, 0.5404, -0.6), (-0.6, 0.5404, -0.5753), (-0.6, 0.5753, -0.5404), (-0.5753, 0.6, -0.5404), (0.6, 0.5157, -0.5157), (0.6, 0.4808, -0.6), (0.5157, 0.5157, -0.6), (0.4809, 0.597, -0.6), (0.5157, 0.6, -0.5157), (0.6019, 0.6001, -0.4808), (0.6, 0.5404, -0.5753), (0.5791, 0.5787, -0.5789), (0.5753, 0.5404, -0.6), (0.5404, 0.5744, -0.6), (0.5404, 0.5991, -0.5753), (0.5759, 0.6, -0.5404), (0.6005, 0.5753, -0.5404), (-0.6, -0.5132, -0.5132), (-0.6, -0.4772, -0.6), (-0.5132, -0.5132, -0.6), (-0.4773, -0.5959, -0.598), (-0.5132, -0.6, -0.5132), (-0.6018, -0.6015, -0.4773), (-0.6, -0.5386, -0.5746), (-0.5784, -0.5781, -0.5782), (-0.5746, -0.5386, -0.6), (-0.5386, -0.5734, -0.5994), (-0.5386, -0.5988, -0.574), (-0.5751, -0.6004, -0.5386), (-0.6005, -0.575, -0.5386), (-0.5073, 0.6005, 0.1584), (-0.5923, 0.6014, 0.0919), (-0.5967, 0.5184, 0.16), (-0.5924, 0.6014, 0.2624), (-0.5667, 0.6013, 0.1467), (-0.5817, 0.5915, 0.1729), (-0.5928, 0.5772, 0.1472), (-0.5929, 0.5772, 0.1971), (-0.5667, 0.6013, 0.1966), (0.5192, -0.6079, 0.1627), (0.6004, -0.6167, 0.09867), (0.6003, -0.5387, 0.1653), (0.6005, -0.6175, 0.269), (0.5767, -0.6163, 0.1527), (0.5908, -0.6092, 0.1791), (0.6005, -0.596, 0.1534), (0.6005, -0.5963, 0.2033), (0.5767, -0.6165, 0.2025), (0.6042, 0.5971, -0.2023), (0.6019, 0.5237, -0.2498), (0.6036, 0.6001, -0.3728), (0.5279, 0.6001, -0.2508), (0.6038, 0.5769, -0.2515), (0.5951, 0.5906, -0.2786), (0.6036, 0.5778, -0.3014), (0.582, 0.6001, -0.3017), (0.5821, 0.5992, -0.2518), (-0.6029, -0.6024, -0.2027), (-0.6018, -0.527, -0.2508), (-0.6033, -0.6027, -0.3732), (-0.5277, -0.6015, -0.251), (-0.6032, -0.5809, -0.2521), (-0.5946, -0.594, -0.2791), (-0.6034, -0.581, -0.3021), (-0.5816, -0.6028, -0.3021), (-0.5815, -0.6027, -0.2522)], [], [(408, 11, 34, 414), (111, 109, 156, 160), (217, 17, 40, 265), (406, 7, 30, 412), (99, 97, 144, 148), (96, 16, 41, 145), (189, 458, 463, 457, 14, 213), (472, 478, 471, 183, 225, 18), (171, 510, 515, 509, 4, 196), (459, 465, 458, 189, 237, 22), (175, 499, 505, 498, 21, 229), (63, 523, 528, 522, 8, 88), (67, 447, 453, 446, 20, 108), (3, 72, 121, 26), (183, 471, 476, 470, 12, 208), (446, 452, 445, 177, 231, 20), (187, 486, 492, 485, 23, 235), (7, 192, 241, 30), (181, 538, 544, 537, 19, 223), (168, 172, 195, 193), (60, 64, 87, 85), (180, 184, 207, 205), (48, 52, 75, 73), (174, 178, 201, 199), (54, 58, 81, 79), (186, 190, 214, 210), (66, 70, 94, 90), (384, 126, 130, 389), (396, 246, 250, 401), (378, 139, 141, 383), (390, 259, 261, 395), (325, 153, 151, 345), (289, 165, 163, 309), (106, 102, 151, 153), (425, 15, 38, 427), (118, 114, 163, 165), (226, 222, 271, 273), (238, 234, 283, 285), (362, 1, 25, 370), (364, 5, 28, 372), (1, 78, 127, 25), (366, 9, 32, 374), (5, 198, 247, 28), (368, 13, 36, 376), (11, 84, 133, 34), (9, 91, 138, 32), (220, 216, 264, 268), (15, 204, 253, 38), (13, 211, 258, 36), (232, 228, 276, 280), (404, 3, 26, 410), (85, 87, 136, 132), (88, 8, 33, 135), (79, 81, 130, 126), (82, 2, 27, 129), (73, 75, 124, 120), (76, 0, 24, 123), (387, 129, 27, 371), (21, 117, 166, 44), (108, 20, 45, 157), (17, 105, 154, 40), (277, 44, 166, 288), (45, 279, 297, 157), (265, 40, 154, 324), (41, 267, 333, 145), (374, 32, 138, 380), (381, 142, 35, 375), (370, 25, 127, 386), (361, 566, 574, 569, 406, 365), (487, 493, 486, 187, 211, 13), (403, 558, 561, 557, 368, 409), (500, 506, 499, 175, 198, 5), (576, 579, 575, 360, 362, 424), (539, 545, 538, 181, 204, 15), (169, 525, 531, 524, 17, 217), (526, 532, 525, 169, 192, 7), (474, 480, 473, 61, 84, 11), (64, 60, 102, 106), (448, 454, 447, 67, 91, 9), (70, 66, 109, 111), (513, 519, 512, 49, 72, 3), (52, 48, 97, 99), (461, 467, 460, 55, 78, 1), (58, 54, 114, 118), (90, 94, 141, 139), (93, 10, 35, 142), (103, 18, 43, 150), (19, 100, 147, 42), (115, 22, 47, 162), (23, 112, 159, 46), (147, 351, 270, 42), (144, 336, 352, 148), (354, 343, 273, 271), (159, 315, 282, 46), (335, 326, 344, 353), (156, 300, 316, 160), (318, 307, 285, 283), (235, 23, 46, 282), (20, 231, 279, 45), (205, 207, 256, 252), (208, 12, 37, 255), (199, 201, 250, 246), (202, 6, 31, 249), (223, 19, 42, 270), (16, 219, 267, 41), (193, 195, 244, 240), (196, 4, 29, 243), (399, 249, 31, 373), (22, 237, 286, 47), (229, 21, 44, 277), (18, 225, 274, 43), (306, 162, 47, 286), (299, 290, 308, 317), (342, 150, 43, 274), (280, 276, 291, 298), (268, 264, 327, 334), (376, 36, 258, 392), (393, 262, 39, 377), (372, 28, 247, 398), (55, 460, 466, 459, 22, 115), (361, 449, 455, 448, 9, 366), (61, 473, 479, 472, 18, 103), (49, 512, 518, 511, 16, 96), (360, 575, 583, 578, 425, 369), (537, 543, 536, 51, 100, 19), (184, 180, 222, 226), (485, 491, 484, 69, 112, 23), (190, 186, 234, 238), (524, 530, 523, 63, 105, 17), (172, 168, 216, 220), (498, 504, 497, 57, 117, 21), (178, 174, 228, 232), (210, 214, 261, 259), (213, 14, 39, 262), (288, 292, 293, 296), (289, 294, 293, 292), (290, 295, 293, 294), (291, 296, 293, 295), (297, 301, 302, 305), (298, 303, 302, 301), (299, 304, 302, 303), (300, 305, 302, 304), (306, 310, 311, 314), (307, 312, 311, 310), (308, 313, 311, 312), (309, 314, 311, 313), (315, 319, 320, 323), (316, 321, 320, 319), (317, 322, 320, 321), (318, 323, 320, 322), (324, 328, 329, 332), (325, 330, 329, 328), (326, 331, 329, 330), (327, 332, 329, 331), (333, 337, 338, 341), (334, 339, 338, 337), (335, 340, 338, 339), (336, 341, 338, 340), (342, 346, 347, 350), (343, 348, 347, 346), (344, 349, 347, 348), (345, 350, 347, 349), (351, 355, 356, 359), (352, 357, 356, 355), (353, 358, 356, 357), (354, 359, 356, 358), (85, 132, 134, 86), (86, 134, 133, 84), (88, 135, 137, 89), (89, 137, 136, 87), (79, 126, 128, 80), (80, 128, 127, 78), (82, 129, 131, 83), (83, 131, 130, 81), (73, 120, 122, 74), (74, 122, 121, 72), (76, 123, 125, 77), (77, 125, 124, 75), (118, 165, 167, 119), (119, 167, 166, 117), (115, 162, 164, 116), (116, 164, 163, 114), (106, 153, 155, 107), (107, 155, 154, 105), (103, 150, 152, 104), (104, 152, 151, 102), (300, 156, 158, 305), (305, 158, 157, 297), (315, 159, 161, 319), (319, 161, 160, 316), (336, 144, 146, 341), (341, 146, 145, 333), (351, 147, 149, 355), (355, 149, 148, 352), (416, 136, 137, 428), (428, 137, 135, 429), (417, 133, 134, 430), (430, 134, 132, 431), (418, 124, 125, 432), (432, 125, 123, 433), (419, 121, 122, 434), (434, 122, 120, 435), (70, 111, 113, 71), (71, 113, 112, 69), (67, 108, 110, 68), (68, 110, 109, 66), (58, 118, 119, 59), (59, 119, 117, 57), (55, 115, 116, 56), (56, 116, 114, 54), (52, 99, 101, 53), (53, 101, 100, 51), (49, 96, 98, 50), (50, 98, 97, 48), (64, 106, 107, 65), (65, 107, 105, 63), (61, 103, 104, 62), (62, 104, 102, 60), (60, 85, 86, 62), (62, 86, 84, 61), (63, 88, 89, 65), (65, 89, 87, 64), (66, 90, 92, 68), (68, 92, 91, 67), (69, 93, 95, 71), (71, 95, 94, 70), (48, 73, 74, 50), (50, 74, 72, 49), (51, 76, 77, 53), (53, 77, 75, 52), (54, 79, 80, 56), (56, 80, 78, 55), (57, 82, 83, 59), (59, 83, 81, 58), (90, 139, 140, 92), (92, 140, 138, 91), (93, 142, 143, 95), (95, 143, 141, 94), (99, 148, 149, 101), (101, 149, 147, 100), (96, 145, 146, 98), (98, 146, 144, 97), (111, 160, 161, 113), (113, 161, 159, 112), (108, 157, 158, 110), (110, 158, 156, 109), (165, 289, 292, 167), (167, 292, 288, 166), (290, 299, 303, 295), (295, 303, 298, 291), (162, 306, 314, 164), (164, 314, 309, 163), (307, 318, 322, 312), (312, 322, 317, 308), (153, 325, 328, 155), (155, 328, 324, 154), (326, 335, 339, 331), (331, 339, 334, 327), (150, 342, 350, 152), (152, 350, 345, 151), (343, 354, 358, 348), (348, 358, 353, 344), (335, 353, 357, 340), (340, 357, 352, 336), (325, 345, 349, 330), (330, 349, 344, 326), (268, 334, 337, 269), (269, 337, 333, 267), (265, 324, 332, 266), (266, 332, 327, 264), (299, 317, 321, 304), (304, 321, 316, 300), (289, 309, 313, 294), (294, 313, 308, 290), (280, 298, 301, 281), (281, 301, 297, 279), (277, 288, 296, 278), (278, 296, 291, 276), (232, 280, 281, 233), (233, 281, 279, 231), (229, 277, 278, 230), (230, 278, 276, 228), (205, 252, 254, 206), (206, 254, 253, 204), (208, 255, 257, 209), (209, 257, 256, 207), (199, 246, 248, 200), (200, 248, 247, 198), (202, 249, 251, 203), (203, 251, 250, 201), (220, 268, 269, 221), (221, 269, 267, 219), (217, 265, 266, 218), (218, 266, 264, 216), (193, 240, 242, 194), (194, 242, 241, 192), (196, 243, 245, 197), (197, 245, 244, 195), (238, 285, 287, 239), (239, 287, 286, 237), (235, 282, 284, 236), (236, 284, 283, 234), (226, 273, 275, 227), (227, 275, 274, 225), (223, 270, 272, 224), (224, 272, 271, 222), (318, 283, 284, 323), (323, 284, 282, 315), (306, 286, 287, 310), (310, 287, 285, 307), (354, 271, 272, 359), (359, 272, 270, 351), (342, 274, 275, 346), (346, 275, 273, 343), (420, 256, 257, 436), (436, 257, 255, 437), (421, 253, 254, 438), (438, 254, 252, 439), (422, 244, 245, 440), (440, 245, 243, 441), (423, 241, 242, 442), (442, 242, 240, 443), (190, 238, 239, 191), (191, 239, 237, 189), (187, 235, 236, 188), (188, 236, 234, 186), (178, 232, 233, 179), (179, 233, 231, 177), (175, 229, 230, 176), (176, 230, 228, 174), (184, 226, 227, 185), (185, 227, 225, 183), (181, 223, 224, 182), (182, 224, 222, 180), (172, 220, 221, 173), (173, 221, 219, 171), (169, 217, 218, 170), (170, 218, 216, 168), (180, 205, 206, 182), (182, 206, 204, 181), (183, 208, 209, 185), (185, 209, 207, 184), (186, 210, 212, 188), (188, 212, 211, 187), (189, 213, 215, 191), (191, 215, 214, 190), (168, 193, 194, 170), (170, 194, 192, 169), (171, 196, 197, 173), (173, 197, 195, 172), (174, 199, 200, 176), (176, 200, 198, 175), (177, 202, 203, 179), (179, 203, 201, 178), (210, 259, 260, 212), (212, 260, 258, 211), (213, 262, 263, 215), (215, 263, 261, 214), (511, 517, 510, 171, 219, 16), (251, 400, 401, 250), (249, 399, 400, 251), (248, 397, 398, 247), (246, 396, 397, 248), (263, 394, 395, 261), (262, 393, 394, 263), (260, 391, 392, 258), (259, 390, 391, 260), (131, 388, 389, 130), (129, 387, 388, 131), (128, 385, 386, 127), (126, 384, 385, 128), (143, 382, 383, 141), (142, 381, 382, 143), (140, 379, 380, 138), (139, 378, 379, 140), (411, 372, 398, 441), (421, 393, 377, 427), (415, 376, 392, 437), (423, 399, 373, 412), (426, 370, 386, 433), (417, 381, 375, 414), (413, 374, 380, 429), (419, 387, 371, 410), (2, 363, 371, 27), (409, 368, 376, 415), (407, 366, 374, 413), (405, 364, 372, 411), (424, 362, 370, 426), (14, 369, 377, 39), (420, 390, 395, 439), (416, 378, 383, 431), (422, 396, 401, 443), (418, 384, 389, 435), (360, 462, 468, 461, 1, 362), (483, 495, 488, 560, 564, 559, 367, 10), (69, 484, 489, 483, 10, 93), (522, 534, 527, 568, 572, 567, 407, 8), (177, 445, 450, 444, 6, 202), (496, 508, 501, 551, 555, 550, 363, 2), (57, 497, 502, 496, 2, 82), (535, 547, 540, 577, 581, 576, 424, 0), (6, 365, 373, 31), (10, 367, 375, 35), (51, 536, 541, 535, 0, 76), (402, 514, 520, 513, 3, 404), (567, 570, 566, 361, 366, 407), (403, 475, 481, 474, 11, 408), (124, 418, 435, 120), (244, 422, 443, 240), (136, 416, 431, 132), (256, 420, 439, 252), (0, 424, 426, 24), (4, 405, 411, 29), (8, 407, 413, 33), (12, 409, 415, 37), (121, 419, 410, 26), (33, 413, 429, 135), (133, 417, 414, 34), (24, 426, 433, 123), (241, 423, 412, 30), (37, 415, 437, 255), (253, 421, 427, 38), (29, 411, 441, 243), (400, 442, 443, 401), (399, 423, 442, 400), (397, 440, 441, 398), (396, 422, 440, 397), (394, 438, 439, 395), (393, 421, 438, 394), (391, 436, 437, 392), (390, 420, 436, 391), (388, 434, 435, 389), (387, 419, 434, 388), (385, 432, 433, 386), (384, 418, 432, 385), (382, 430, 431, 383), (381, 417, 430, 382), (379, 428, 429, 380), (378, 416, 428, 379), (363, 404, 410, 371), (369, 425, 427, 377), (578, 582, 577, 540, 546, 539, 15, 425), (557, 565, 560, 488, 494, 487, 13, 368), (569, 573, 568, 527, 533, 526, 7, 406), (548, 556, 551, 501, 507, 500, 5, 364), (365, 406, 412, 373), (367, 408, 414, 375), (444, 450, 451, 456), (445, 452, 451, 450), (446, 453, 451, 452), (447, 454, 451, 453), (448, 455, 451, 454), (449, 456, 451, 455), (444, 456, 449, 361, 365, 6), (457, 463, 464, 469), (458, 465, 464, 463), (459, 466, 464, 465), (460, 467, 464, 466), (461, 468, 464, 467), (462, 469, 464, 468), (457, 469, 462, 360, 369, 14), (470, 476, 477, 482), (471, 478, 477, 476), (472, 479, 477, 478), (473, 480, 477, 479), (474, 481, 477, 480), (475, 482, 477, 481), (470, 482, 475, 403, 409, 12), (483, 489, 490, 495), (484, 491, 490, 489), (485, 492, 490, 491), (486, 493, 490, 492), (487, 494, 490, 493), (488, 495, 490, 494), (559, 563, 558, 403, 408, 367), (496, 502, 503, 508), (497, 504, 503, 502), (498, 505, 503, 504), (499, 506, 503, 505), (500, 507, 503, 506), (501, 508, 503, 507), (550, 554, 549, 402, 404, 363), (509, 515, 516, 521), (510, 517, 516, 515), (511, 518, 516), (512, 519, 516, 518), (513, 520, 516, 519), (514, 521, 516, 520), (522, 528, 529, 534), (523, 530, 529, 528), (524, 531, 529, 530), (525, 532, 529, 531), (526, 533, 529, 532), (527, 534, 529, 533), (509, 521, 514, 402, 405, 4), (535, 541, 542, 547), (536, 543, 542, 541), (537, 544, 542, 543), (538, 545, 542, 544), (539, 546, 542, 545), (540, 547, 542, 546), (517, 511, 516), (548, 552, 553, 556), (549, 554, 553, 552), (550, 555, 553, 554), (551, 556, 553, 555), (557, 561, 562, 565), (558, 563, 562, 561), (559, 564, 562, 563), (560, 565, 562, 564), (566, 570, 571, 574), (567, 572, 571, 570), (568, 573, 571, 572), (569, 574, 571, 573), (575, 579, 580, 583), (576, 581, 580, 579), (577, 582, 580, 581), (578, 583, 580, 582), (402, 549, 552, 548, 364, 405)])
_uv = me_cube.uv_layers.new(name='UVMap')
_uv.uv.foreach_set('vector', [0.4532, 0.7236, 0.4014, 0.7236, 0.4014, 0.7236, 0.4532, 0.7236, 0.6514, 0.6366, 0.6514, 0.6134, 0.6514, 0.6134, 0.6514, 0.6366, 0.3062, 0.5264, 0.3486, 0.5264, 0.3486, 0.5264, 0.3061, 0.5264, 0.4532, 0.4736, 0.4014, 0.4736, 0.4014, 0.4736, 0.4532, 0.4736, 0.1514, 0.6366, 0.1514, 0.6134, 0.1514, 0.6134, 0.1514, 0.6366, 0.1514, 0.5708, 0.1514, 0.5264, 0.1514, 0.5264, 0.1514, 0.5709, 0.625, 0.9355, 0.625, 0.9723, 0.6192, 0.9861, 0.6053, 0.9803, 0.5986, 0.9736, 0.5986, 0.9272, 0.3565, 0.7315, 0.3619, 0.7446, 0.3488, 0.75, 0.3156, 0.75, 0.3062, 0.7236, 0.3486, 0.7236, 0.375, 0.3145, 0.375, 0.2748, 0.3801, 0.2624, 0.3926, 0.2676, 0.4014, 0.2764, 0.4014, 0.3228, 0.8553, 0.7303, 0.8611, 0.7442, 0.8473, 0.75, 0.8105, 0.75, 0.8022, 0.7236, 0.8486, 0.7236, 0.8105, 0.5, 0.8525, 0.5, 0.8639, 0.5045, 0.8596, 0.5154, 0.8486, 0.5264, 0.8022, 0.5264, 0.375, 0.562, 0.375, 0.5248, 0.3801, 0.5124, 0.3926, 0.5176, 0.4014, 0.5264, 0.4014, 0.5708, 0.625, 0.562, 0.625, 0.5169, 0.6285, 0.5084, 0.6369, 0.5119, 0.6514, 0.5264, 0.6514, 0.5708, 0.4014, 0.2236, 0.4014, 0.1792, 0.4014, 0.1792, 0.4014, 0.2236, 0.375, 0.8094, 0.375, 0.7762, 0.3804, 0.7631, 0.3935, 0.7685, 0.4014, 0.7764, 0.4014, 0.8188, 0.6369, 0.5119, 0.6334, 0.5035, 0.6419, 0.5, 0.6844, 0.5, 0.6938, 0.5264, 0.6514, 0.5264, 0.6844, 0.75, 0.6397, 0.75, 0.6323, 0.747, 0.6354, 0.7396, 0.6514, 0.7236, 0.6938, 0.7236, 0.4014, 0.4736, 0.4014, 0.4312, 0.4014, 0.4312, 0.4014, 0.4736, 0.1895, 0.75, 0.1498, 0.75, 0.1376, 0.7447, 0.1431, 0.7319, 0.1514, 0.7236, 0.1978, 0.7236, 0.375, 0.3978, 0.375, 0.3571, 0.4014, 0.3654, 0.4014, 0.3885, 0.375, 0.6453, 0.375, 0.6047, 0.4014, 0.6135, 0.4014, 0.6365, 0.375, 0.8929, 0.375, 0.8522, 0.4014, 0.8615, 0.4014, 0.8846, 0.375, 0.1453, 0.375, 0.1047, 0.4014, 0.1135, 0.4014, 0.1365, 0.625, 0.3571, 0.625, 0.3978, 0.5986, 0.3885, 0.5986, 0.3654, 0.625, 0.1047, 0.625, 0.1453, 0.5986, 0.1365, 0.5986, 0.1135, 0.625, 0.8522, 0.625, 0.8929, 0.5986, 0.8846, 0.5986, 0.8615, 0.625, 0.6047, 0.625, 0.6453, 0.5986, 0.6365, 0.5986, 0.6135, 0.5314, 0.1134, 0.5986, 0.1134, 0.5986, 0.1366, 0.5314, 0.1366, 0.5314, 0.3654, 0.5986, 0.3654, 0.5986, 0.3885, 0.5314, 0.3885, 0.5314, 0.6134, 0.5986, 0.6134, 0.5986, 0.6366, 0.5314, 0.6366, 0.5314, 0.8615, 0.5986, 0.8615, 0.5986, 0.8846, 0.5314, 0.8846, 0.3058, 0.6134, 0.3486, 0.6134, 0.3486, 0.6366, 0.3058, 0.6366, 0.8018, 0.6134, 0.8486, 0.6134, 0.8486, 0.6366, 0.8018, 0.6366, 0.3486, 0.6134, 0.3486, 0.6366, 0.3486, 0.6366, 0.3486, 0.6134, 0.4532, 0.9736, 0.4014, 0.9736, 0.4014, 0.9736, 0.4532, 0.9736, 0.8486, 0.6134, 0.8486, 0.6366, 0.8486, 0.6366, 0.8486, 0.6134, 0.2635, 0.7236, 0.2404, 0.7236, 0.2403, 0.7236, 0.2635, 0.7236, 0.7596, 0.7236, 0.7365, 0.7236, 0.7365, 0.7236, 0.7597, 0.7236, 0.5314, 0.0264, 0.5986, 0.0264, 0.5986, 0.0264, 0.5314, 0.0264, 0.5314, 0.2764, 0.5986, 0.2764, 0.5986, 0.2764, 0.5314, 0.2764, 0.5986, 0.0264, 0.5986, 0.07081, 0.5986, 0.07084, 0.5986, 0.0264, 0.5314, 0.5264, 0.5986, 0.5264, 0.5986, 0.5264, 0.5314, 0.5264, 0.5986, 0.2764, 0.5986, 0.3228, 0.5986, 0.3228, 0.5986, 0.2764, 0.5314, 0.7764, 0.5986, 0.7764, 0.5986, 0.7764, 0.5314, 0.7764, 0.4014, 0.7236, 0.4014, 0.6792, 0.4014, 0.6792, 0.4014, 0.7236, 0.5986, 0.5264, 0.5986, 0.5708, 0.5986, 0.5708, 0.5986, 0.5264, 0.2404, 0.5264, 0.2635, 0.5264, 0.2635, 0.5264, 0.2403, 0.5264, 0.4014, 0.9736, 0.4014, 0.9272, 0.4014, 0.9272, 0.4014, 0.9736, 0.5986, 0.7764, 0.5986, 0.8188, 0.5986, 0.8188, 0.5986, 0.7764, 0.7365, 0.5264, 0.7596, 0.5264, 0.7597, 0.5264, 0.7365, 0.5264, 0.4532, 0.2236, 0.4014, 0.2236, 0.4014, 0.2236, 0.4532, 0.2236, 0.4014, 0.6365, 0.4014, 0.6135, 0.4014, 0.6134, 0.4014, 0.6366, 0.4014, 0.5708, 0.4014, 0.5264, 0.4014, 0.5264, 0.4014, 0.5708, 0.5986, 0.1135, 0.5986, 0.1365, 0.5986, 0.1366, 0.5986, 0.1134, 0.5986, 0.1792, 0.5986, 0.2236, 0.5986, 0.2236, 0.5986, 0.1792, 0.4014, 0.1365, 0.4014, 0.1135, 0.4014, 0.1134, 0.4014, 0.1366, 0.4014, 0.07081, 0.4014, 0.0264, 0.4014, 0.0264, 0.4014, 0.07084, 0.5314, 0.1792, 0.5986, 0.1792, 0.5986, 0.2236, 0.5314, 0.2236, 0.8486, 0.5264, 0.8486, 0.5708, 0.8486, 0.5709, 0.8486, 0.5264, 0.6514, 0.5708, 0.6514, 0.5264, 0.6514, 0.5264, 0.6514, 0.5709, 0.3486, 0.5264, 0.3486, 0.5708, 0.3486, 0.5709, 0.3486, 0.5264, 0.8021, 0.5264, 0.8486, 0.5264, 0.8486, 0.5709, 0.8021, 0.5709, 0.6514, 0.5264, 0.6939, 0.5264, 0.6939, 0.5709, 0.6514, 0.5709, 0.3061, 0.5264, 0.3486, 0.5264, 0.3486, 0.5709, 0.3061, 0.5709, 0.1514, 0.5264, 0.1979, 0.5264, 0.1979, 0.5709, 0.1514, 0.5709, 0.5314, 0.5264, 0.5986, 0.5264, 0.5986, 0.5708, 0.5314, 0.5708, 0.5314, 0.6792, 0.5986, 0.6792, 0.5986, 0.7236, 0.5314, 0.7236, 0.5314, 0.0264, 0.5986, 0.0264, 0.5986, 0.07084, 0.5314, 0.07084, 0.5398, 0.5, 0.4583, 0.5, 0.4479, 0.4955, 0.448, 0.4846, 0.4532, 0.4736, 0.5314, 0.4736, 0.6146, 0.7604, 0.622, 0.7573, 0.625, 0.7647, 0.625, 0.8094, 0.5986, 0.8188, 0.5986, 0.7764, 0.4406, 0.75, 0.5218, 0.75, 0.533, 0.755, 0.5344, 0.7669, 0.5314, 0.7764, 0.4532, 0.7764, 0.6096, 0.2654, 0.6205, 0.2611, 0.625, 0.2725, 0.625, 0.3145, 0.5986, 0.3228, 0.5986, 0.2764, 0.448, 0.01553, 0.448, 0.004561, 0.4584, 0.0, 0.5398, 0.0, 0.5314, 0.0264, 0.4532, 0.0264, 0.3931, 0.9819, 0.3803, 0.9874, 0.375, 0.9752, 0.375, 0.9355, 0.4014, 0.9272, 0.4014, 0.9736, 0.3156, 0.5, 0.3499, 0.5, 0.3625, 0.5052, 0.3574, 0.5176, 0.3486, 0.5264, 0.3062, 0.5264, 0.3926, 0.4824, 0.3801, 0.4875, 0.375, 0.4749, 0.375, 0.4406, 0.4014, 0.4312, 0.4014, 0.4736, 0.3935, 0.7315, 0.3804, 0.7373, 0.375, 0.7251, 0.375, 0.688, 0.4014, 0.6792, 0.4014, 0.7236, 0.375, 0.6047, 0.375, 0.6453, 0.3486, 0.6366, 0.3486, 0.6134, 0.6131, 0.5119, 0.6215, 0.5084, 0.625, 0.5169, 0.625, 0.562, 0.5986, 0.5708, 0.5986, 0.5264, 0.625, 0.6453, 0.625, 0.6047, 0.6514, 0.6134, 0.6514, 0.6366, 0.3926, 0.2324, 0.3801, 0.2376, 0.375, 0.2252, 0.375, 0.188, 0.4014, 0.1792, 0.4014, 0.2236, 0.125, 0.6453, 0.125, 0.6047, 0.1514, 0.6134, 0.1514, 0.6366, 0.6053, 0.01966, 0.6192, 0.0139, 0.625, 0.02781, 0.625, 0.06198, 0.5986, 0.07081, 0.5986, 0.0264, 0.875, 0.6047, 0.875, 0.6453, 0.8486, 0.6366, 0.8486, 0.6134, 0.5986, 0.6135, 0.5986, 0.6365, 0.5986, 0.6366, 0.5986, 0.6134, 0.5986, 0.6792, 0.5986, 0.7236, 0.5986, 0.7236, 0.5986, 0.6792, 0.3486, 0.6792, 0.3486, 0.7236, 0.3486, 0.7236, 0.3486, 0.6791, 0.1514, 0.7236, 0.1514, 0.6792, 0.1514, 0.6791, 0.1514, 0.7236, 0.8486, 0.6792, 0.8486, 0.7236, 0.8486, 0.7236, 0.8486, 0.6791, 0.6514, 0.7236, 0.6514, 0.6792, 0.6514, 0.6791, 0.6514, 0.7236, 0.1514, 0.6791, 0.1979, 0.6791, 0.1979, 0.7236, 0.1514, 0.7236, 0.1514, 0.6134, 0.1982, 0.6134, 0.1982, 0.6366, 0.1514, 0.6366, 0.2403, 0.6788, 0.2635, 0.6788, 0.2635, 0.7236, 0.2403, 0.7236, 0.6514, 0.6791, 0.6939, 0.6791, 0.6939, 0.7236, 0.6514, 0.7236, 0.24, 0.6131, 0.2639, 0.6131, 0.2639, 0.6369, 0.24, 0.6369, 0.6514, 0.6134, 0.6942, 0.6134, 0.6942, 0.6366, 0.6514, 0.6366, 0.7365, 0.6788, 0.7597, 0.6788, 0.7597, 0.7236, 0.7365, 0.7236, 0.6938, 0.7236, 0.6514, 0.7236, 0.6514, 0.7236, 0.6939, 0.7236, 0.6514, 0.5264, 0.6938, 0.5264, 0.6939, 0.5264, 0.6514, 0.5264, 0.4014, 0.8846, 0.4014, 0.8615, 0.4014, 0.8615, 0.4014, 0.8846, 0.4014, 0.8188, 0.4014, 0.7764, 0.4014, 0.7764, 0.4014, 0.8188, 0.5986, 0.3654, 0.5986, 0.3885, 0.5986, 0.3885, 0.5986, 0.3654, 0.5986, 0.4312, 0.5986, 0.4736, 0.5986, 0.4736, 0.5986, 0.4312, 0.1978, 0.7236, 0.1514, 0.7236, 0.1514, 0.7236, 0.1979, 0.7236, 0.1514, 0.5264, 0.1978, 0.5264, 0.1979, 0.5264, 0.1514, 0.5264, 0.4014, 0.3885, 0.4014, 0.3654, 0.4014, 0.3654, 0.4014, 0.3885, 0.4014, 0.3228, 0.4014, 0.2764, 0.4014, 0.2764, 0.4014, 0.3228, 0.5314, 0.4312, 0.5986, 0.4312, 0.5986, 0.4736, 0.5314, 0.4736, 0.8486, 0.7236, 0.8022, 0.7236, 0.8021, 0.7236, 0.8486, 0.7236, 0.8022, 0.5264, 0.8486, 0.5264, 0.8486, 0.5264, 0.8021, 0.5264, 0.3486, 0.7236, 0.3062, 0.7236, 0.3061, 0.7236, 0.3486, 0.7236, 0.8021, 0.6791, 0.8486, 0.6791, 0.8486, 0.7236, 0.8021, 0.7236, 0.7361, 0.6131, 0.76, 0.6131, 0.76, 0.6369, 0.7361, 0.6369, 0.3061, 0.6791, 0.3486, 0.6791, 0.3486, 0.7236, 0.3061, 0.7236, 0.7365, 0.5264, 0.7597, 0.5264, 0.7597, 0.5712, 0.7365, 0.5712, 0.2403, 0.5264, 0.2635, 0.5264, 0.2635, 0.5712, 0.2403, 0.5712, 0.5314, 0.7764, 0.5986, 0.7764, 0.5986, 0.8188, 0.5314, 0.8188, 0.5314, 0.9272, 0.5986, 0.9272, 0.5986, 0.9736, 0.5314, 0.9736, 0.5314, 0.2764, 0.5986, 0.2764, 0.5986, 0.3228, 0.5314, 0.3228, 0.875, 0.688, 0.875, 0.7222, 0.8692, 0.7361, 0.8553, 0.7303, 0.8486, 0.7236, 0.8486, 0.6792, 0.5398, 0.5, 0.6082, 0.5, 0.6166, 0.5035, 0.6131, 0.5119, 0.5986, 0.5264, 0.5314, 0.5264, 0.375, 0.688, 0.375, 0.7251, 0.3696, 0.7373, 0.3565, 0.7315, 0.3486, 0.7236, 0.3486, 0.6792, 0.125, 0.562, 0.125, 0.5248, 0.1301, 0.5124, 0.1426, 0.5176, 0.1514, 0.5264, 0.1514, 0.5708, 0.5398, 1.0, 0.4584, 1.0, 0.448, 0.9955, 0.448, 0.9845, 0.4532, 0.9736, 0.5314, 0.9736, 0.1431, 0.7319, 0.1303, 0.7372, 0.125, 0.7244, 0.125, 0.688, 0.1514, 0.6792, 0.1514, 0.7236, 0.2728, 0.75, 0.2321, 0.75, 0.2404, 0.7236, 0.2635, 0.7236, 0.6354, 0.7396, 0.628, 0.7426, 0.625, 0.7353, 0.625, 0.688, 0.6514, 0.6792, 0.6514, 0.7236, 0.7679, 0.75, 0.7272, 0.75, 0.7365, 0.7236, 0.7596, 0.7236, 0.3574, 0.5176, 0.3699, 0.5124, 0.375, 0.5248, 0.375, 0.562, 0.3486, 0.5708, 0.3486, 0.5264, 0.2321, 0.5, 0.2728, 0.5, 0.2635, 0.5264, 0.2404, 0.5264, 0.8596, 0.5154, 0.8705, 0.5111, 0.875, 0.5225, 0.875, 0.562, 0.8486, 0.5708, 0.8486, 0.5264, 0.7272, 0.5, 0.7679, 0.5, 0.7596, 0.5264, 0.7365, 0.5264, 0.5986, 0.8615, 0.5986, 0.8846, 0.5986, 0.8846, 0.5986, 0.8615, 0.5986, 0.9272, 0.5986, 0.9736, 0.5986, 0.9736, 0.5986, 0.9272, 0.8021, 0.5709, 0.802, 0.5921, 0.7809, 0.5921, 0.7809, 0.571, 0.8018, 0.6134, 0.7809, 0.6132, 0.7809, 0.5921, 0.802, 0.5921, 0.76, 0.6131, 0.7598, 0.5921, 0.7809, 0.5921, 0.7809, 0.6132, 0.7597, 0.5712, 0.7809, 0.571, 0.7809, 0.5921, 0.7598, 0.5921, 0.6939, 0.5709, 0.7152, 0.571, 0.7152, 0.5921, 0.6941, 0.5921, 0.7365, 0.5712, 0.7363, 0.5921, 0.7152, 0.5921, 0.7152, 0.571, 0.7361, 0.6131, 0.7152, 0.6132, 0.7152, 0.5921, 0.7363, 0.5921, 0.6942, 0.6134, 0.6941, 0.5921, 0.7152, 0.5921, 0.7152, 0.6132, 0.8021, 0.6791, 0.7809, 0.679, 0.7809, 0.6579, 0.802, 0.6579, 0.7597, 0.6788, 0.7598, 0.6579, 0.7809, 0.6579, 0.7809, 0.679, 0.76, 0.6369, 0.7809, 0.6368, 0.7809, 0.6579, 0.7598, 0.6579, 0.8018, 0.6366, 0.802, 0.6579, 0.7809, 0.6579, 0.7809, 0.6368, 0.6939, 0.6791, 0.6941, 0.6579, 0.7152, 0.6579, 0.7152, 0.679, 0.6942, 0.6366, 0.7152, 0.6368, 0.7152, 0.6579, 0.6941, 0.6579, 0.7361, 0.6369, 0.7363, 0.6579, 0.7152, 0.6579, 0.7152, 0.6368, 0.7365, 0.6788, 0.7152, 0.679, 0.7152, 0.6579, 0.7363, 0.6579, 0.3061, 0.5709, 0.3059, 0.5921, 0.2848, 0.5921, 0.2848, 0.571, 0.3058, 0.6134, 0.2848, 0.6132, 0.2848, 0.5921, 0.3059, 0.5921, 0.2639, 0.6131, 0.2637, 0.5921, 0.2848, 0.5921, 0.2848, 0.6132, 0.2635, 0.5712, 0.2848, 0.571, 0.2848, 0.5921, 0.2637, 0.5921, 0.1979, 0.5709, 0.2191, 0.571, 0.2191, 0.5921, 0.198, 0.5921, 0.2403, 0.5712, 0.2402, 0.5921, 0.2191, 0.5921, 0.2191, 0.571, 0.24, 0.6131, 0.2191, 0.6132, 0.2191, 0.5921, 0.2402, 0.5921, 0.1982, 0.6134, 0.198, 0.5921, 0.2191, 0.5921, 0.2191, 0.6132, 0.3061, 0.6791, 0.2848, 0.679, 0.2848, 0.6579, 0.3059, 0.6579, 0.2635, 0.6788, 0.2637, 0.6579, 0.2848, 0.6579, 0.2848, 0.679, 0.2639, 0.6369, 0.2848, 0.6368, 0.2848, 0.6579, 0.2637, 0.6579, 0.3058, 0.6366, 0.3059, 0.6579, 0.2848, 0.6579, 0.2848, 0.6368, 0.1979, 0.6791, 0.198, 0.6579, 0.2191, 0.6579, 0.2191, 0.679, 0.1982, 0.6366, 0.2191, 0.6368, 0.2191, 0.6579, 0.198, 0.6579, 0.24, 0.6369, 0.2402, 0.6579, 0.2191, 0.6579, 0.2191, 0.6368, 0.2403, 0.6788, 0.2191, 0.679, 0.2191, 0.6579, 0.2402, 0.6579, 0.4014, 0.6365, 0.4014, 0.6366, 0.4014, 0.6579, 0.4014, 0.6579, 0.4014, 0.6579, 0.4014, 0.6579, 0.4014, 0.6792, 0.4014, 0.6792, 0.4014, 0.5708, 0.4014, 0.5708, 0.4014, 0.5921, 0.4014, 0.5921, 0.4014, 0.5921, 0.4014, 0.5921, 0.4014, 0.6134, 0.4014, 0.6135, 0.5986, 0.1135, 0.5986, 0.1134, 0.5986, 0.09213, 0.5986, 0.09213, 0.5986, 0.09213, 0.5986, 0.09213, 0.5986, 0.07084, 0.5986, 0.07081, 0.5986, 0.1792, 0.5986, 0.1792, 0.5986, 0.1579, 0.5986, 0.1579, 0.5986, 0.1579, 0.5986, 0.1579, 0.5986, 0.1366, 0.5986, 0.1365, 0.4014, 0.1365, 0.4014, 0.1366, 0.4014, 0.1579, 0.4014, 0.1579, 0.4014, 0.1579, 0.4014, 0.1579, 0.4014, 0.1792, 0.4014, 0.1792, 0.4014, 0.07081, 0.4014, 0.07084, 0.4014, 0.09213, 0.4014, 0.09213, 0.4014, 0.09213, 0.4014, 0.09213, 0.4014, 0.1134, 0.4014, 0.1135, 0.8486, 0.6134, 0.8486, 0.6134, 0.8486, 0.5921, 0.8486, 0.5921, 0.8486, 0.5921, 0.8486, 0.5921, 0.8486, 0.5709, 0.8486, 0.5708, 0.8486, 0.6792, 0.8486, 0.6791, 0.8486, 0.6579, 0.8486, 0.6579, 0.8486, 0.6579, 0.8486, 0.6579, 0.8486, 0.6366, 0.8486, 0.6366, 0.3486, 0.6134, 0.3486, 0.6134, 0.3486, 0.5921, 0.3486, 0.5921, 0.3486, 0.5921, 0.3486, 0.5921, 0.3486, 0.5709, 0.3486, 0.5708, 0.3486, 0.6792, 0.3486, 0.6791, 0.3486, 0.6579, 0.3486, 0.6579, 0.3486, 0.6579, 0.3486, 0.6579, 0.3486, 0.6366, 0.3486, 0.6366, 0.6942, 0.6134, 0.6514, 0.6134, 0.6514, 0.5921, 0.6941, 0.5921, 0.6941, 0.5921, 0.6514, 0.5921, 0.6514, 0.5709, 0.6939, 0.5709, 0.6939, 0.6791, 0.6514, 0.6791, 0.6514, 0.6579, 0.6941, 0.6579, 0.6941, 0.6579, 0.6514, 0.6579, 0.6514, 0.6366, 0.6942, 0.6366, 0.1982, 0.6134, 0.1514, 0.6134, 0.1514, 0.5921, 0.198, 0.5921, 0.198, 0.5921, 0.1514, 0.5921, 0.1514, 0.5709, 0.1979, 0.5709, 0.1979, 0.6791, 0.1514, 0.6791, 0.1514, 0.6579, 0.198, 0.6579, 0.198, 0.6579, 0.1514, 0.6579, 0.1514, 0.6366, 0.1982, 0.6366, 0.4532, 0.6134, 0.4014, 0.6134, 0.4014, 0.5921, 0.4532, 0.5921, 0.4532, 0.5921, 0.4014, 0.5921, 0.4014, 0.5708, 0.4532, 0.5708, 0.4532, 0.6792, 0.4014, 0.6792, 0.4014, 0.6579, 0.4532, 0.6579, 0.4532, 0.6579, 0.4014, 0.6579, 0.4014, 0.6366, 0.4532, 0.6366, 0.4532, 0.1134, 0.4014, 0.1134, 0.4014, 0.09213, 0.4532, 0.09213, 0.4532, 0.09213, 0.4014, 0.09213, 0.4014, 0.07084, 0.4532, 0.07084, 0.4532, 0.1792, 0.4014, 0.1792, 0.4014, 0.1579, 0.4532, 0.1579, 0.4532, 0.1579, 0.4014, 0.1579, 0.4014, 0.1366, 0.4532, 0.1366, 0.625, 0.6453, 0.6514, 0.6366, 0.6514, 0.6579, 0.625, 0.6667, 0.625, 0.6667, 0.6514, 0.6579, 0.6514, 0.6792, 0.625, 0.688, 0.625, 0.562, 0.6514, 0.5708, 0.6514, 0.5921, 0.625, 0.5833, 0.625, 0.5833, 0.6514, 0.5921, 0.6514, 0.6134, 0.625, 0.6047, 0.875, 0.6047, 0.8486, 0.6134, 0.8486, 0.5921, 0.875, 0.5833, 0.875, 0.5833, 0.8486, 0.5921, 0.8486, 0.5708, 0.875, 0.562, 0.875, 0.688, 0.8486, 0.6792, 0.8486, 0.6579, 0.875, 0.6667, 0.875, 0.6667, 0.8486, 0.6579, 0.8486, 0.6366, 0.875, 0.6453, 0.125, 0.6453, 0.1514, 0.6366, 0.1514, 0.6579, 0.125, 0.6667, 0.125, 0.6667, 0.1514, 0.6579, 0.1514, 0.6792, 0.125, 0.688, 0.125, 0.562, 0.1514, 0.5708, 0.1514, 0.5921, 0.125, 0.5833, 0.125, 0.5833, 0.1514, 0.5921, 0.1514, 0.6134, 0.125, 0.6047, 0.375, 0.6047, 0.3486, 0.6134, 0.3486, 0.5921, 0.375, 0.5833, 0.375, 0.5833, 0.3486, 0.5921, 0.3486, 0.5708, 0.375, 0.562, 0.375, 0.688, 0.3486, 0.6792, 0.3486, 0.6579, 0.375, 0.6667, 0.375, 0.6667, 0.3486, 0.6579, 0.3486, 0.6366, 0.375, 0.6453, 0.375, 0.6453, 0.4014, 0.6365, 0.4014, 0.6579, 0.375, 0.6667, 0.375, 0.6667, 0.4014, 0.6579, 0.4014, 0.6792, 0.375, 0.688, 0.375, 0.562, 0.4014, 0.5708, 0.4014, 0.5921, 0.375, 0.5833, 0.375, 0.5833, 0.4014, 0.5921, 0.4014, 0.6135, 0.375, 0.6047, 0.625, 0.6047, 0.5986, 0.6135, 0.5986, 0.5921, 0.625, 0.5833, 0.625, 0.5833, 0.5986, 0.5921, 0.5986, 0.5708, 0.625, 0.562, 0.625, 0.688, 0.5986, 0.6792, 0.5986, 0.6579, 0.625, 0.6667, 0.625, 0.6667, 0.5986, 0.6579, 0.5986, 0.6365, 0.625, 0.6453, 0.375, 0.1453, 0.4014, 0.1365, 0.4014, 0.1579, 0.375, 0.1667, 0.375, 0.1667, 0.4014, 0.1579, 0.4014, 0.1792, 0.375, 0.188, 0.375, 0.06198, 0.4014, 0.07081, 0.4014, 0.09213, 0.375, 0.08333, 0.375, 0.08333, 0.4014, 0.09213, 0.4014, 0.1135, 0.375, 0.1047, 0.625, 0.1047, 0.5986, 0.1135, 0.5986, 0.09213, 0.625, 0.08333, 0.625, 0.08333, 0.5986, 0.09213, 0.5986, 0.07081, 0.625, 0.06198, 0.625, 0.188, 0.5986, 0.1792, 0.5986, 0.1579, 0.625, 0.1667, 0.625, 0.1667, 0.5986, 0.1579, 0.5986, 0.1365, 0.625, 0.1453, 0.5986, 0.6135, 0.5986, 0.6134, 0.5986, 0.5921, 0.5986, 0.5921, 0.5986, 0.5921, 0.5986, 0.5921, 0.5986, 0.5708, 0.5986, 0.5708, 0.5986, 0.6792, 0.5986, 0.6792, 0.5986, 0.6579, 0.5986, 0.6579, 0.5986, 0.6579, 0.5986, 0.6579, 0.5986, 0.6366, 0.5986, 0.6365, 0.1514, 0.6366, 0.1514, 0.6366, 0.1514, 0.6579, 0.1514, 0.6579, 0.1514, 0.6579, 0.1514, 0.6579, 0.1514, 0.6791, 0.1514, 0.6792, 0.1514, 0.5708, 0.1514, 0.5709, 0.1514, 0.5921, 0.1514, 0.5921, 0.1514, 0.5921, 0.1514, 0.5921, 0.1514, 0.6134, 0.1514, 0.6134, 0.6514, 0.6366, 0.6514, 0.6366, 0.6514, 0.6579, 0.6514, 0.6579, 0.6514, 0.6579, 0.6514, 0.6579, 0.6514, 0.6791, 0.6514, 0.6792, 0.6514, 0.5708, 0.6514, 0.5709, 0.6514, 0.5921, 0.6514, 0.5921, 0.6514, 0.5921, 0.6514, 0.5921, 0.6514, 0.6134, 0.6514, 0.6134, 0.8486, 0.6134, 0.8018, 0.6134, 0.802, 0.5921, 0.8486, 0.5921, 0.8486, 0.5921, 0.802, 0.5921, 0.8021, 0.5709, 0.8486, 0.5709, 0.76, 0.6131, 0.7361, 0.6131, 0.7363, 0.5921, 0.7598, 0.5921, 0.7598, 0.5921, 0.7363, 0.5921, 0.7365, 0.5712, 0.7597, 0.5712, 0.8486, 0.6791, 0.8021, 0.6791, 0.802, 0.6579, 0.8486, 0.6579, 0.8486, 0.6579, 0.802, 0.6579, 0.8018, 0.6366, 0.8486, 0.6366, 0.7597, 0.6788, 0.7365, 0.6788, 0.7363, 0.6579, 0.7598, 0.6579, 0.7598, 0.6579, 0.7363, 0.6579, 0.7361, 0.6369, 0.76, 0.6369, 0.3486, 0.6134, 0.3058, 0.6134, 0.3059, 0.5921, 0.3486, 0.5921, 0.3486, 0.5921, 0.3059, 0.5921, 0.3061, 0.5709, 0.3486, 0.5709, 0.2639, 0.6131, 0.24, 0.6131, 0.2402, 0.5921, 0.2637, 0.5921, 0.2637, 0.5921, 0.2402, 0.5921, 0.2403, 0.5712, 0.2635, 0.5712, 0.3486, 0.6791, 0.3061, 0.6791, 0.3059, 0.6579, 0.3486, 0.6579, 0.3486, 0.6579, 0.3059, 0.6579, 0.3058, 0.6366, 0.3486, 0.6366, 0.2635, 0.6788, 0.2403, 0.6788, 0.2402, 0.6579, 0.2637, 0.6579, 0.2637, 0.6579, 0.2402, 0.6579, 0.24, 0.6369, 0.2639, 0.6369, 0.24, 0.6131, 0.24, 0.6369, 0.2191, 0.6368, 0.2191, 0.6132, 0.2191, 0.6132, 0.2191, 0.6368, 0.1982, 0.6366, 0.1982, 0.6134, 0.3058, 0.6134, 0.3058, 0.6366, 0.2848, 0.6368, 0.2848, 0.6132, 0.2848, 0.6132, 0.2848, 0.6368, 0.2639, 0.6369, 0.2639, 0.6131, 0.2403, 0.5264, 0.2403, 0.5712, 0.2191, 0.571, 0.2191, 0.5264, 0.2191, 0.5264, 0.2191, 0.571, 0.1979, 0.5709, 0.1979, 0.5264, 0.3061, 0.5264, 0.3061, 0.5709, 0.2848, 0.571, 0.2848, 0.5264, 0.2848, 0.5264, 0.2848, 0.571, 0.2635, 0.5712, 0.2635, 0.5264, 0.7361, 0.6131, 0.7361, 0.6369, 0.7152, 0.6368, 0.7152, 0.6132, 0.7152, 0.6132, 0.7152, 0.6368, 0.6942, 0.6366, 0.6942, 0.6134, 0.8018, 0.6134, 0.8018, 0.6366, 0.7809, 0.6368, 0.7809, 0.6132, 0.7809, 0.6132, 0.7809, 0.6368, 0.76, 0.6369, 0.76, 0.6131, 0.7365, 0.5264, 0.7365, 0.5712, 0.7152, 0.571, 0.7152, 0.5264, 0.7152, 0.5264, 0.7152, 0.571, 0.6939, 0.5709, 0.6939, 0.5264, 0.8021, 0.5264, 0.8021, 0.5709, 0.7809, 0.571, 0.7809, 0.5264, 0.7809, 0.5264, 0.7809, 0.571, 0.7597, 0.5712, 0.7597, 0.5264, 0.7365, 0.5264, 0.7365, 0.5264, 0.7152, 0.5264, 0.7152, 0.5264, 0.7152, 0.5264, 0.7152, 0.5264, 0.6939, 0.5264, 0.6938, 0.5264, 0.8022, 0.5264, 0.8021, 0.5264, 0.7809, 0.5264, 0.7809, 0.5264, 0.7809, 0.5264, 0.7809, 0.5264, 0.7597, 0.5264, 0.7596, 0.5264, 0.4014, 0.8846, 0.4014, 0.8846, 0.4014, 0.9059, 0.4014, 0.9059, 0.4014, 0.9059, 0.4014, 0.9059, 0.4014, 0.9272, 0.4014, 0.9272, 0.4014, 0.8188, 0.4014, 0.8188, 0.4014, 0.8402, 0.4014, 0.8402, 0.4014, 0.8402, 0.4014, 0.8402, 0.4014, 0.8615, 0.4014, 0.8615, 0.5986, 0.3654, 0.5986, 0.3654, 0.5986, 0.3441, 0.5986, 0.3441, 0.5986, 0.3441, 0.5986, 0.3441, 0.5986, 0.3228, 0.5986, 0.3228, 0.5986, 0.4312, 0.5986, 0.4312, 0.5986, 0.4098, 0.5986, 0.4098, 0.5986, 0.4098, 0.5986, 0.4098, 0.5986, 0.3885, 0.5986, 0.3885, 0.2404, 0.5264, 0.2403, 0.5264, 0.2191, 0.5264, 0.2191, 0.5264, 0.2191, 0.5264, 0.2191, 0.5264, 0.1979, 0.5264, 0.1978, 0.5264, 0.3062, 0.5264, 0.3061, 0.5264, 0.2848, 0.5264, 0.2848, 0.5264, 0.2848, 0.5264, 0.2848, 0.5264, 0.2635, 0.5264, 0.2635, 0.5264, 0.4014, 0.3885, 0.4014, 0.3885, 0.4014, 0.4098, 0.4014, 0.4098, 0.4014, 0.4098, 0.4014, 0.4098, 0.4014, 0.4312, 0.4014, 0.4312, 0.4014, 0.3228, 0.4014, 0.3228, 0.4014, 0.3441, 0.4014, 0.3441, 0.4014, 0.3441, 0.4014, 0.3441, 0.4014, 0.3654, 0.4014, 0.3654, 0.7596, 0.7236, 0.7597, 0.7236, 0.7809, 0.7236, 0.7809, 0.7236, 0.7809, 0.7236, 0.7809, 0.7236, 0.8021, 0.7236, 0.8022, 0.7236, 0.6938, 0.7236, 0.6939, 0.7236, 0.7152, 0.7236, 0.7152, 0.7236, 0.7152, 0.7236, 0.7152, 0.7236, 0.7365, 0.7236, 0.7365, 0.7236, 0.2635, 0.7236, 0.2635, 0.7236, 0.2848, 0.7236, 0.2848, 0.7236, 0.2848, 0.7236, 0.2848, 0.7236, 0.3061, 0.7236, 0.3062, 0.7236, 0.1978, 0.7236, 0.1979, 0.7236, 0.2191, 0.7236, 0.2191, 0.7236, 0.2191, 0.7236, 0.2191, 0.7236, 0.2403, 0.7236, 0.2404, 0.7236, 0.7365, 0.6788, 0.7365, 0.7236, 0.7152, 0.7236, 0.7152, 0.679, 0.7152, 0.679, 0.7152, 0.7236, 0.6939, 0.7236, 0.6939, 0.6791, 0.8021, 0.6791, 0.8021, 0.7236, 0.7809, 0.7236, 0.7809, 0.679, 0.7809, 0.679, 0.7809, 0.7236, 0.7597, 0.7236, 0.7597, 0.6788, 0.2403, 0.6788, 0.2403, 0.7236, 0.2191, 0.7236, 0.2191, 0.679, 0.2191, 0.679, 0.2191, 0.7236, 0.1979, 0.7236, 0.1979, 0.6791, 0.3061, 0.6791, 0.3061, 0.7236, 0.2848, 0.7236, 0.2848, 0.679, 0.2848, 0.679, 0.2848, 0.7236, 0.2635, 0.7236, 0.2635, 0.6788, 0.4532, 0.8615, 0.4014, 0.8615, 0.4014, 0.8402, 0.4532, 0.8402, 0.4532, 0.8402, 0.4014, 0.8402, 0.4014, 0.8188, 0.4532, 0.8188, 0.4532, 0.9272, 0.4014, 0.9272, 0.4014, 0.9059, 0.4532, 0.9059, 0.4532, 0.9059, 0.4014, 0.9059, 0.4014, 0.8846, 0.4532, 0.8846, 0.4532, 0.3654, 0.4014, 0.3654, 0.4014, 0.3441, 0.4532, 0.3441, 0.4532, 0.3441, 0.4014, 0.3441, 0.4014, 0.3228, 0.4532, 0.3228, 0.4532, 0.4312, 0.4014, 0.4312, 0.4014, 0.4098, 0.4532, 0.4098, 0.4532, 0.4098, 0.4014, 0.4098, 0.4014, 0.3885, 0.4532, 0.3885, 0.7679, 0.75, 0.7596, 0.7236, 0.7809, 0.7236, 0.7892, 0.75, 0.7892, 0.75, 0.7809, 0.7236, 0.8022, 0.7236, 0.8105, 0.75, 0.6844, 0.75, 0.6938, 0.7236, 0.7152, 0.7236, 0.7058, 0.75, 0.7058, 0.75, 0.7152, 0.7236, 0.7365, 0.7236, 0.7272, 0.75, 0.7272, 0.5, 0.7365, 0.5264, 0.7152, 0.5264, 0.7058, 0.5, 0.7058, 0.5, 0.7152, 0.5264, 0.6938, 0.5264, 0.6844, 0.5, 0.8105, 0.5, 0.8022, 0.5264, 0.7809, 0.5264, 0.7892, 0.5, 0.7892, 0.5, 0.7809, 0.5264, 0.7596, 0.5264, 0.7679, 0.5, 0.2728, 0.75, 0.2635, 0.7236, 0.2848, 0.7236, 0.2942, 0.75, 0.2942, 0.75, 0.2848, 0.7236, 0.3062, 0.7236, 0.3156, 0.75, 0.1895, 0.75, 0.1978, 0.7236, 0.2191, 0.7236, 0.2108, 0.75, 0.2108, 0.75, 0.2191, 0.7236, 0.2404, 0.7236, 0.2321, 0.75, 0.2321, 0.5, 0.2404, 0.5264, 0.2191, 0.5264, 0.2108, 0.5, 0.2108, 0.5, 0.2191, 0.5264, 0.1978, 0.5264, 0.1895, 0.5, 0.3156, 0.5, 0.3062, 0.5264, 0.2848, 0.5264, 0.2942, 0.5, 0.2942, 0.5, 0.2848, 0.5264, 0.2635, 0.5264, 0.2728, 0.5, 0.375, 0.8929, 0.4014, 0.8846, 0.4014, 0.9059, 0.375, 0.9142, 0.375, 0.9142, 0.4014, 0.9059, 0.4014, 0.9272, 0.375, 0.9355, 0.375, 0.8094, 0.4014, 0.8188, 0.4014, 0.8402, 0.375, 0.8308, 0.375, 0.8308, 0.4014, 0.8402, 0.4014, 0.8615, 0.375, 0.8522, 0.625, 0.8522, 0.5986, 0.8615, 0.5986, 0.8402, 0.625, 0.8308, 0.625, 0.8308, 0.5986, 0.8402, 0.5986, 0.8188, 0.625, 0.8094, 0.625, 0.9355, 0.5986, 0.9272, 0.5986, 0.9059, 0.625, 0.9142, 0.625, 0.9142, 0.5986, 0.9059, 0.5986, 0.8846, 0.625, 0.8929, 0.375, 0.3978, 0.4014, 0.3885, 0.4014, 0.4098, 0.375, 0.4192, 0.375, 0.4192, 0.4014, 0.4098, 0.4014, 0.4312, 0.375, 0.4406, 0.375, 0.3145, 0.4014, 0.3228, 0.4014, 0.3441, 0.375, 0.3358, 0.375, 0.3358, 0.4014, 0.3441, 0.4014, 0.3654, 0.375, 0.3571, 0.625, 0.3571, 0.5986, 0.3654, 0.5986, 0.3441, 0.625, 0.3358, 0.625, 0.3358, 0.5986, 0.3441, 0.5986, 0.3228, 0.625, 0.3145, 0.625, 0.4406, 0.5986, 0.4312, 0.5986, 0.4098, 0.625, 0.4192, 0.625, 0.4192, 0.5986, 0.4098, 0.5986, 0.3885, 0.625, 0.3978, 0.5986, 0.8615, 0.5986, 0.8615, 0.5986, 0.8402, 0.5986, 0.8402, 0.5986, 0.8402, 0.5986, 0.8402, 0.5986, 0.8188, 0.5986, 0.8188, 0.5986, 0.9272, 0.5986, 0.9272, 0.5986, 0.9059, 0.5986, 0.9059, 0.5986, 0.9059, 0.5986, 0.9059, 0.5986, 0.8846, 0.5986, 0.8846, 0.1426, 0.5176, 0.1374, 0.5051, 0.1498, 0.5, 0.1895, 0.5, 0.1978, 0.5264, 0.1514, 0.5264, 0.5986, 0.4098, 0.5314, 0.4098, 0.5314, 0.3885, 0.5986, 0.3885, 0.5986, 0.4312, 0.5314, 0.4312, 0.5314, 0.4098, 0.5986, 0.4098, 0.5986, 0.3441, 0.5314, 0.3441, 0.5314, 0.3228, 0.5986, 0.3228, 0.5986, 0.3654, 0.5314, 0.3654, 0.5314, 0.3441, 0.5986, 0.3441, 0.5986, 0.9059, 0.5314, 0.9059, 0.5314, 0.8846, 0.5986, 0.8846, 0.5986, 0.9272, 0.5314, 0.9272, 0.5314, 0.9059, 0.5986, 0.9059, 0.5986, 0.8402, 0.5314, 0.8402, 0.5314, 0.8188, 0.5986, 0.8188, 0.5986, 0.8615, 0.5314, 0.8615, 0.5314, 0.8402, 0.5986, 0.8402, 0.5986, 0.1579, 0.5314, 0.1579, 0.5314, 0.1366, 0.5986, 0.1366, 0.5986, 0.1792, 0.5314, 0.1792, 0.5314, 0.1579, 0.5986, 0.1579, 0.5986, 0.09213, 0.5314, 0.09213, 0.5314, 0.07084, 0.5986, 0.07084, 0.5986, 0.1134, 0.5314, 0.1134, 0.5314, 0.09213, 0.5986, 0.09213, 0.5986, 0.6579, 0.5314, 0.6579, 0.5314, 0.6366, 0.5986, 0.6366, 0.5986, 0.6792, 0.5314, 0.6792, 0.5314, 0.6579, 0.5986, 0.6579, 0.5986, 0.5921, 0.5314, 0.5921, 0.5314, 0.5708, 0.5986, 0.5708, 0.5986, 0.6134, 0.5314, 0.6134, 0.5314, 0.5921, 0.5986, 0.5921, 0.4532, 0.2764, 0.5314, 0.2764, 0.5314, 0.3228, 0.4532, 0.3228, 0.4532, 0.9272, 0.5314, 0.9272, 0.5314, 0.9736, 0.4532, 0.9736, 0.4532, 0.7764, 0.5314, 0.7764, 0.5314, 0.8188, 0.4532, 0.8188, 0.4532, 0.4312, 0.5314, 0.4312, 0.5314, 0.4736, 0.4532, 0.4736, 0.4532, 0.0264, 0.5314, 0.0264, 0.5314, 0.07084, 0.4532, 0.07084, 0.4532, 0.6792, 0.5314, 0.6792, 0.5314, 0.7236, 0.4532, 0.7236, 0.4532, 0.5264, 0.5314, 0.5264, 0.5314, 0.5708, 0.4532, 0.5708, 0.4532, 0.1792, 0.5314, 0.1792, 0.5314, 0.2236, 0.4532, 0.2236, 0.5986, 0.2236, 0.5314, 0.2236, 0.5314, 0.2236, 0.5986, 0.2236, 0.4532, 0.7764, 0.5314, 0.7764, 0.5314, 0.7764, 0.4532, 0.7764, 0.4532, 0.5264, 0.5314, 0.5264, 0.5314, 0.5264, 0.4532, 0.5264, 0.4532, 0.2764, 0.5314, 0.2764, 0.5314, 0.2764, 0.4532, 0.2764, 0.4532, 0.0264, 0.5314, 0.0264, 0.5314, 0.0264, 0.4532, 0.0264, 0.5986, 0.9736, 0.5314, 0.9736, 0.5314, 0.9736, 0.5986, 0.9736, 0.4532, 0.8615, 0.5314, 0.8615, 0.5314, 0.8846, 0.4532, 0.8846, 0.4532, 0.6134, 0.5314, 0.6134, 0.5314, 0.6366, 0.4532, 0.6366, 0.4532, 0.3654, 0.5314, 0.3654, 0.5314, 0.3885, 0.4532, 0.3885, 0.4532, 0.1134, 0.5314, 0.1134, 0.5314, 0.1366, 0.4532, 0.1366, 0.5398, 0.0, 0.5974, 0.0, 0.6112, 0.005765, 0.6053, 0.01966, 0.5986, 0.0264, 0.5314, 0.0264, 0.6146, 0.7396, 0.6178, 0.747, 0.6106, 0.75, 0.5572, 0.75, 0.5436, 0.7456, 0.5351, 0.7352, 0.5314, 0.7236, 0.5986, 0.7236, 0.625, 0.688, 0.625, 0.7353, 0.622, 0.7426, 0.6146, 0.7396, 0.5986, 0.7236, 0.5986, 0.6792, 0.3926, 0.5176, 0.3875, 0.5051, 0.4, 0.5, 0.4227, 0.5, 0.4376, 0.5047, 0.4482, 0.5159, 0.4532, 0.5264, 0.4014, 0.5264, 0.625, 0.4406, 0.625, 0.4831, 0.6215, 0.4916, 0.6131, 0.4881, 0.5986, 0.4736, 0.5986, 0.4312, 0.6096, 0.2346, 0.6143, 0.2455, 0.604, 0.25, 0.557, 0.25, 0.5433, 0.245, 0.5344, 0.2329, 0.5314, 0.2236, 0.5986, 0.2236, 0.625, 0.188, 0.625, 0.2275, 0.6205, 0.2389, 0.6096, 0.2346, 0.5986, 0.2236, 0.5986, 0.1792, 0.3931, 0.01808, 0.3879, 0.00529, 0.4008, 0.0, 0.4227, 0.0, 0.4375, 0.004576, 0.448, 0.01553, 0.4532, 0.0264, 0.4014, 0.0264, 0.5986, 0.4736, 0.5314, 0.4736, 0.5314, 0.4736, 0.5986, 0.4736, 0.5986, 0.7236, 0.5314, 0.7236, 0.5314, 0.7236, 0.5986, 0.7236, 0.375, 0.06198, 0.375, 0.02557, 0.3803, 0.01279, 0.3931, 0.01808, 0.4014, 0.0264, 0.4014, 0.07081, 0.4406, 0.25, 0.3998, 0.25, 0.3874, 0.2449, 0.3926, 0.2324, 0.4014, 0.2236, 0.4532, 0.2236, 0.4482, 0.5159, 0.448, 0.5047, 0.4583, 0.5, 0.5398, 0.5, 0.5314, 0.5264, 0.4532, 0.5264, 0.4406, 0.75, 0.4012, 0.75, 0.3881, 0.7446, 0.3935, 0.7315, 0.4014, 0.7236, 0.4532, 0.7236, 0.4014, 0.1134, 0.4532, 0.1134, 0.4532, 0.1366, 0.4014, 0.1366, 0.4014, 0.3654, 0.4532, 0.3654, 0.4532, 0.3885, 0.4014, 0.3885, 0.4014, 0.6134, 0.4532, 0.6134, 0.4532, 0.6366, 0.4014, 0.6366, 0.4014, 0.8615, 0.4532, 0.8615, 0.4532, 0.8846, 0.4014, 0.8846, 0.4014, 0.0264, 0.4532, 0.0264, 0.4532, 0.0264, 0.4014, 0.0264, 0.4014, 0.2764, 0.4532, 0.2764, 0.4532, 0.2764, 0.4014, 0.2764, 0.4014, 0.5264, 0.4532, 0.5264, 0.4532, 0.5264, 0.4014, 0.5264, 0.4014, 0.7764, 0.4532, 0.7764, 0.4532, 0.7764, 0.4014, 0.7764, 0.4014, 0.1792, 0.4532, 0.1792, 0.4532, 0.2236, 0.4014, 0.2236, 0.4014, 0.5264, 0.4532, 0.5264, 0.4532, 0.5708, 0.4014, 0.5708, 0.4014, 0.6792, 0.4532, 0.6792, 0.4532, 0.7236, 0.4014, 0.7236, 0.4014, 0.0264, 0.4532, 0.0264, 0.4532, 0.07084, 0.4014, 0.07084, 0.4014, 0.4312, 0.4532, 0.4312, 0.4532, 0.4736, 0.4014, 0.4736, 0.4014, 0.7764, 0.4532, 0.7764, 0.4532, 0.8188, 0.4014, 0.8188, 0.4014, 0.9272, 0.4532, 0.9272, 0.4532, 0.9736, 0.4014, 0.9736, 0.4014, 0.2764, 0.4532, 0.2764, 0.4532, 0.3228, 0.4014, 0.3228, 0.5314, 0.4098, 0.4532, 0.4098, 0.4532, 0.3885, 0.5314, 0.3885, 0.5314, 0.4312, 0.4532, 0.4312, 0.4532, 0.4098, 0.5314, 0.4098, 0.5314, 0.3441, 0.4532, 0.3441, 0.4532, 0.3228, 0.5314, 0.3228, 0.5314, 0.3654, 0.4532, 0.3654, 0.4532, 0.3441, 0.5314, 0.3441, 0.5314, 0.9059, 0.4532, 0.9059, 0.4532, 0.8846, 0.5314, 0.8846, 0.5314, 0.9272, 0.4532, 0.9272, 0.4532, 0.9059, 0.5314, 0.9059, 0.5314, 0.8402, 0.4532, 0.8402, 0.4532, 0.8188, 0.5314, 0.8188, 0.5314, 0.8615, 0.4532, 0.8615, 0.4532, 0.8402, 0.5314, 0.8402, 0.5314, 0.1579, 0.4532, 0.1579, 0.4532, 0.1366, 0.5314, 0.1366, 0.5314, 0.1792, 0.4532, 0.1792, 0.4532, 0.1579, 0.5314, 0.1579, 0.5314, 0.09213, 0.4532, 0.09213, 0.4532, 0.07084, 0.5314, 0.07084, 0.5314, 0.1134, 0.4532, 0.1134, 0.4532, 0.09213, 0.5314, 0.09213, 0.5314, 0.6579, 0.4532, 0.6579, 0.4532, 0.6366, 0.5314, 0.6366, 0.5314, 0.6792, 0.4532, 0.6792, 0.4532, 0.6579, 0.5314, 0.6579, 0.5314, 0.5921, 0.4532, 0.5921, 0.4532, 0.5708, 0.5314, 0.5708, 0.5314, 0.6134, 0.4532, 0.6134, 0.4532, 0.5921, 0.5314, 0.5921, 0.5314, 0.2236, 0.4532, 0.2236, 0.4532, 0.2236, 0.5314, 0.2236, 0.5314, 0.9736, 0.4532, 0.9736, 0.4532, 0.9736, 0.5314, 0.9736, 0.448, 0.9845, 0.4375, 0.9954, 0.4227, 1.0, 0.4008, 1.0, 0.3879, 0.9947, 0.3931, 0.9819, 0.4014, 0.9736, 0.4532, 0.9736, 0.5344, 0.7669, 0.5434, 0.755, 0.5572, 0.75, 0.6106, 0.75, 0.6177, 0.753, 0.6146, 0.7604, 0.5986, 0.7764, 0.5314, 0.7764, 0.448, 0.4846, 0.4375, 0.4954, 0.4227, 0.5, 0.4, 0.5, 0.3875, 0.4949, 0.3926, 0.4824, 0.4014, 0.4736, 0.4532, 0.4736, 0.5338, 0.2687, 0.5432, 0.2554, 0.557, 0.25, 0.604, 0.25, 0.6143, 0.2545, 0.6096, 0.2654, 0.5986, 0.2764, 0.5314, 0.2764, 0.5314, 0.4736, 0.4532, 0.4736, 0.4532, 0.4736, 0.5314, 0.4736, 0.5314, 0.7236, 0.4532, 0.7236, 0.4532, 0.7236, 0.5314, 0.7236, 0.6131, 0.4881, 0.6215, 0.4916, 0.6245, 0.501, 0.6166, 0.4965, 0.6419, 0.5, 0.6334, 0.5035, 0.6245, 0.501, 0.6334, 0.5, 0.6369, 0.5119, 0.6285, 0.5084, 0.6245, 0.501, 0.6334, 0.5035, 0.625, 0.5169, 0.6215, 0.5084, 0.6245, 0.501, 0.6285, 0.5084, 0.6131, 0.5119, 0.6166, 0.5035, 0.6245, 0.501, 0.6215, 0.5084, 0.6082, 0.5, 0.6166, 0.4965, 0.6245, 0.501, 0.6166, 0.5035, 0.6131, 0.4881, 0.6166, 0.4965, 0.6082, 0.5, 0.5398, 0.5, 0.5314, 0.4736, 0.5986, 0.4736, 0.6053, 0.9803, 0.6192, 0.9861, 0.7041, 0.5833, 0.6112, 0.9942, 0.8473, 0.75, 0.8611, 0.7442, 0.7041, 0.5833, 0.861, 0.7506, 0.8553, 0.7303, 0.8692, 0.7361, 0.7041, 0.5833, 0.8611, 0.7442, 0.625, 0.02781, 0.6192, 0.0139, 0.7041, 0.5833, 0.625, 0.0139, 0.6053, 0.01966, 0.6112, 0.005765, 0.7041, 0.5833, 0.6192, 0.0139, 0.5974, 1.0, 0.6112, 0.9942, 0.7041, 0.5833, 0.6112, 1.0, 0.6053, 0.9803, 0.6112, 0.9942, 0.5974, 1.0, 0.5398, 1.0, 0.5314, 0.9736, 0.5986, 0.9736, 0.3935, 0.7685, 0.3804, 0.7631, 0.3758, 0.7484, 0.3881, 0.7554, 0.3488, 0.75, 0.3619, 0.7446, 0.3758, 0.7484, 0.3619, 0.75, 0.3565, 0.7315, 0.3696, 0.7373, 0.3758, 0.7484, 0.3619, 0.7446, 0.375, 0.7251, 0.3804, 0.7373, 0.3758, 0.7484, 0.3696, 0.7373, 0.3935, 0.7315, 0.3881, 0.7446, 0.3758, 0.7484, 0.3804, 0.7373, 0.4012, 0.75, 0.3881, 0.7554, 0.3758, 0.7484, 0.3881, 0.7446, 0.3935, 0.7685, 0.3881, 0.7554, 0.4012, 0.75, 0.4406, 0.75, 0.4532, 0.7764, 0.4014, 0.7764, 0.6146, 0.7396, 0.622, 0.7426, 0.6242, 0.7496, 0.6178, 0.747, 0.625, 0.7353, 0.628, 0.7426, 0.6242, 0.7496, 0.622, 0.7426, 0.6354, 0.7396, 0.6323, 0.747, 0.6242, 0.7496, 0.628, 0.7426, 0.625, 0.7647, 0.622, 0.7573, 0.6242, 0.7496, 0.625, 0.7573, 0.6146, 0.7604, 0.6177, 0.753, 0.6242, 0.7496, 0.622, 0.7573, 0.6106, 0.75, 0.6178, 0.747, 0.6242, 0.7496, 0.6177, 0.753, 0.5351, 0.7352, 0.5332, 0.7456, 0.5218, 0.75, 0.4406, 0.75, 0.4532, 0.7236, 0.5314, 0.7236, 0.6096, 0.2346, 0.6205, 0.2389, 0.7058, 0.3353, 0.6143, 0.2455, 0.875, 0.5225, 0.8705, 0.5111, 0.7058, 0.3353, 0.8748, 0.5113, 0.8596, 0.5154, 0.8639, 0.5045, 0.7058, 0.3353, 0.8705, 0.5111, 0.625, 0.2725, 0.6205, 0.2611, 0.7058, 0.3353, 0.6252, 0.2613, 0.6096, 0.2654, 0.6143, 0.2545, 0.7058, 0.3353, 0.6205, 0.2611, 0.604, 0.25, 0.6143, 0.2455, 0.7058, 0.3353, 0.6143, 0.2545, 0.5344, 0.2329, 0.5329, 0.245, 0.5215, 0.25, 0.4406, 0.25, 0.4532, 0.2236, 0.5314, 0.2236, 0.3926, 0.2676, 0.3801, 0.2624, 0.2953, 0.3333, 0.3874, 0.2551, 0.1498, 0.5, 0.1374, 0.5051, 0.2953, 0.3333, 0.1374, 0.5, 0.1426, 0.5176, 0.1301, 0.5124, 0.2953, 0.3333, 0.375, 0.2252, 0.3801, 0.2376, 0.2953, 0.3333, 0.375, 0.2376, 0.3926, 0.2324, 0.3874, 0.2449, 0.2953, 0.3333, 0.3801, 0.2376, 0.3998, 0.25, 0.3874, 0.2551, 0.2953, 0.3333, 0.3874, 0.2449, 0.3926, 0.5176, 0.3801, 0.5124, 0.3765, 0.5007, 0.3875, 0.5051, 0.375, 0.5248, 0.3699, 0.5124, 0.3765, 0.5007, 0.3801, 0.5124, 0.3574, 0.5176, 0.3625, 0.5052, 0.3765, 0.5007, 0.3699, 0.5124, 0.375, 0.4749, 0.3801, 0.4875, 0.3765, 0.5007, 0.3748, 0.4874, 0.3926, 0.4824, 0.3875, 0.4949, 0.3765, 0.5007, 0.3801, 0.4875, 0.4, 0.5, 0.3875, 0.5051, 0.3765, 0.5007, 0.3875, 0.4949, 0.3926, 0.2676, 0.3874, 0.2551, 0.3998, 0.25, 0.4406, 0.25, 0.4532, 0.2764, 0.4014, 0.2764, 0.3931, 0.01808, 0.3803, 0.01279, 0.2947, 0.5811, 0.3879, 0.00529, 0.125, 0.7244, 0.1303, 0.7372, 0.2947, 0.5811, 0.125, 0.7372, 0.1431, 0.7319, 0.1376, 0.7447, 0.2947, 0.5811, 0.1303, 0.7372, 0.375, 0.9752, 0.3803, 0.9874, 0.2947, 0.5811, 0.3746, 0.9875, 0.3931, 0.9819, 0.3879, 0.9947, 0.2947, 0.5811, 0.3803, 0.9874, 0.4008, 0.0, 0.3879, 0.00529, 0.2947, 0.5811, 0.3879, 0.0001851, 0.1374, 0.5051, 0.1426, 0.5176, 0.2953, 0.3333, 0.5338, 0.2687, 0.5327, 0.2555, 0.5393, 0.25, 0.5432, 0.2554, 0.5215, 0.25, 0.5329, 0.245, 0.5393, 0.25, 0.5327, 0.2555, 0.5344, 0.2329, 0.5433, 0.245, 0.5393, 0.25, 0.5329, 0.245, 0.557, 0.25, 0.5432, 0.2554, 0.5393, 0.25, 0.5433, 0.245, 0.5344, 0.7669, 0.533, 0.755, 0.5391, 0.75, 0.5434, 0.755, 0.5218, 0.75, 0.5332, 0.7456, 0.5391, 0.75, 0.533, 0.755, 0.5351, 0.7352, 0.5436, 0.7456, 0.5391, 0.75, 0.5332, 0.7456, 0.5572, 0.75, 0.5434, 0.755, 0.5391, 0.75, 0.5436, 0.7456, 0.4583, 0.5, 0.448, 0.5047, 0.4417, 0.5, 0.4479, 0.4955, 0.4482, 0.5159, 0.4376, 0.5047, 0.4417, 0.5, 0.448, 0.5047, 0.4227, 0.5, 0.4375, 0.4954, 0.4417, 0.5, 0.4376, 0.5047, 0.448, 0.4846, 0.4479, 0.4955, 0.4417, 0.5, 0.4375, 0.4954, 0.4584, 0.0, 0.448, 0.004561, 0.4417, 0.5, 0.4481, 9.223e-05, 0.448, 0.01553, 0.4375, 0.004576, 0.4417, 0.5, 0.448, 0.004561, 0.4227, 1.0, 0.4375, 0.9954, 0.4417, 0.5, 0.4376, 0.9997, 0.448, 0.9845, 0.448, 0.9955, 0.4417, 0.5, 0.4375, 0.9954, 0.4406, 0.25, 0.5215, 0.25, 0.5327, 0.2555, 0.5338, 0.2687, 0.5314, 0.2764, 0.4532, 0.2764])
me_cube.update()

# ---- objects
ob_light = bpy.data.objects.new('Light', light_light)
ob_camera = bpy.data.objects.new('Camera', cam_camera)
ob_barrel = bpy.data.objects.new('barrel', me_cylinder)
ob_cube = bpy.data.objects.new('Cube', me_cube)

# ---- transforms, parenting, visibility, modifiers, constraints
ob_light.location = (4.076, 1.005, 5.904)
ob_light.rotation_euler = (0.6503, 0.05522, 1.866)
ob_light.lock_rotations_4d = False
ob_light.empty_display_type = 'ARROWS'
ob_light.color = (0.0, 0.0, 0.0, 0.0)
ob_light.lineart.crease_threshold = 0.0
ob_camera.location = (7.359, -6.926, 4.958)
ob_camera.rotation_euler = (1.109, 0.0, 0.8149)
ob_camera.lock_rotations_4d = False
ob_camera.empty_display_type = 'ARROWS'
ob_camera.color = (0.0, 0.0, 0.0, 0.0)
ob_camera.display_type = 'WIRE'
ob_camera.lineart.crease_threshold = 0.0
ob_barrel.location = (0.0, 0.0, 0.6208)
ob_cube.location = (0.0, 0.0, 0.6)

# ---- collection membership
col_collection.objects.link(ob_light)
col_collection.objects.link(ob_camera)
col_collection.objects.link(ob_barrel)
col_collection.objects.link(ob_cube)

# ---- scene / render settings (as saved in the file)
scene.camera = ob_camera
scene.frame_start = 1; scene.frame_end = 250; scene.frame_set(1)
scene.render.engine = 'BLENDER_EEVEE_NEXT'
scene.cycles.sampling_pattern = 'TABULATED_SOBOL'
scene.eevee.ray_tracing_options.trace_max_roughness = 0.0
bpy.context.view_layer.update()
